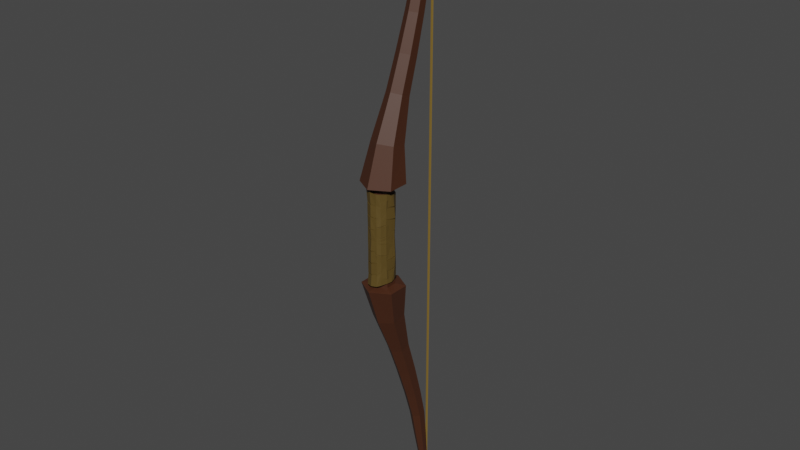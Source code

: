 # Source: bow.blend  (saved by Blender 3.2.14; exported with 4.5.12 LTS)
import bpy
from mathutils import Matrix  # noqa: F401  (used for matrix-valued properties, if any)

bpy.ops.wm.read_factory_settings(use_empty=True)
scene = bpy.context.scene
scene.name = 'Scene'

# ---- collections
col_collection = bpy.data.collections.new('Collection'); scene.collection.children.link(col_collection)

# ---- materials (node trees are filled in below, after node groups)
mat_wood = bpy.data.materials.new('Wood')
mat_wood.use_transparent_shadow = False
mat_string = bpy.data.materials.new('String')
mat_string.use_transparent_shadow = False
mat_straps = bpy.data.materials.new('Straps')
mat_straps.use_transparent_shadow = False
mat_metal = bpy.data.materials.new('Metal')
mat_metal.use_transparent_shadow = False
mat_par = bpy.data.materials.new('Par')
mat_par.use_transparent_shadow = False
mat_ruby = bpy.data.materials.new('Ruby')
mat_ruby.use_transparent_shadow = False
mat_straps_002 = bpy.data.materials.new('Straps.002')
mat_straps_002.use_transparent_shadow = False

# ---- material node trees
mat_wood.use_nodes = True; mat_wood.node_tree.nodes.clear()
_N = mat_wood.node_tree.nodes; _L = mat_wood.node_tree.links
n0 = _N.new('ShaderNodeBsdfPrincipled'); n0.name = 'Principled BSDF'; n0.location = (10, 300)
n0.distribution = 'GGX'
n0.subsurface_method = 'RANDOM_WALK_SKIN'
n0.inputs[0].default_value = (0.06285, 0.02058, 0.008362, 1.0)
n0.inputs[3].default_value = 1.45
n0.inputs[27].default_value = (0.0, 0.0, 0.0, 1.0)
n0.inputs[28].default_value = 1.0
n1 = _N.new('ShaderNodeOutputMaterial'); n1.name = 'Material Output'; n1.location = (300, 300)
_L.new(n0.outputs[0], n1.inputs[0])
n1.is_active_output = True
mat_string.use_nodes = True; mat_string.node_tree.nodes.clear()
_N = mat_string.node_tree.nodes; _L = mat_string.node_tree.links
n0 = _N.new('ShaderNodeBsdfPrincipled'); n0.name = 'Principled BSDF'; n0.location = (10, 300)
n0.distribution = 'GGX'
n0.subsurface_method = 'RANDOM_WALK_SKIN'
n0.inputs[0].default_value = (0.2203, 0.137, 0.02625, 1.0)
n0.inputs[3].default_value = 1.45
n0.inputs[27].default_value = (0.0, 0.0, 0.0, 1.0)
n0.inputs[28].default_value = 1.0
n1 = _N.new('ShaderNodeOutputMaterial'); n1.name = 'Material Output'; n1.location = (300, 300)
_L.new(n0.outputs[0], n1.inputs[0])
n1.is_active_output = True
mat_straps.use_nodes = True; mat_straps.node_tree.nodes.clear()
_N = mat_straps.node_tree.nodes; _L = mat_straps.node_tree.links
n0 = _N.new('ShaderNodeBsdfPrincipled'); n0.name = 'Principled BSDF'; n0.location = (10, 300)
n0.distribution = 'GGX'
n0.subsurface_method = 'RANDOM_WALK_SKIN'
n0.inputs[0].default_value = (0.09905, 0.063, 0.01362, 1.0)
n0.inputs[3].default_value = 1.45
n0.inputs[27].default_value = (0.0, 0.0, 0.0, 1.0)
n0.inputs[28].default_value = 1.0
n1 = _N.new('ShaderNodeOutputMaterial'); n1.name = 'Material Output'; n1.location = (300, 300)
_L.new(n0.outputs[0], n1.inputs[0])
n1.is_active_output = True
mat_metal.use_nodes = True; mat_metal.node_tree.nodes.clear()
_N = mat_metal.node_tree.nodes; _L = mat_metal.node_tree.links
n0 = _N.new('ShaderNodeBsdfPrincipled'); n0.name = 'Principled BSDF'; n0.location = (10, 300)
n0.distribution = 'GGX'
n0.subsurface_method = 'RANDOM_WALK_SKIN'
n0.inputs[0].default_value = (0.2165, 0.2165, 0.2165, 1.0)
n0.inputs[3].default_value = 1.45
n0.inputs[27].default_value = (0.0, 0.0, 0.0, 1.0)
n0.inputs[28].default_value = 1.0
n1 = _N.new('ShaderNodeOutputMaterial'); n1.name = 'Material Output'; n1.location = (300, 300)
_L.new(n0.outputs[0], n1.inputs[0])
n1.is_active_output = True
mat_par.use_nodes = True; mat_par.node_tree.nodes.clear()
_N = mat_par.node_tree.nodes; _L = mat_par.node_tree.links
n0 = _N.new('ShaderNodeBsdfPrincipled'); n0.name = 'Principled BSDF'; n0.location = (10, 300)
n0.distribution = 'GGX'
n0.subsurface_method = 'RANDOM_WALK_SKIN'
n0.inputs[0].default_value = (0.08115, 0.08115, 0.08115, 1.0)
n0.inputs[3].default_value = 1.45
n0.inputs[27].default_value = (0.0, 0.0, 0.0, 1.0)
n0.inputs[28].default_value = 1.0
n1 = _N.new('ShaderNodeOutputMaterial'); n1.name = 'Material Output'; n1.location = (300, 300)
_L.new(n0.outputs[0], n1.inputs[0])
n1.is_active_output = True
mat_ruby.use_nodes = True; mat_ruby.node_tree.nodes.clear()
_N = mat_ruby.node_tree.nodes; _L = mat_ruby.node_tree.links
n0 = _N.new('ShaderNodeBsdfPrincipled'); n0.name = 'Principled BSDF'; n0.location = (10, 300)
n0.distribution = 'GGX'
n0.subsurface_method = 'RANDOM_WALK_SKIN'
n0.inputs[0].default_value = (0.1226, 0.008199, 0.006425, 1.0)
n0.inputs[3].default_value = 1.45
n0.inputs[27].default_value = (0.0, 0.0, 0.0, 1.0)
n0.inputs[28].default_value = 1.0
n1 = _N.new('ShaderNodeOutputMaterial'); n1.name = 'Material Output'; n1.location = (300, 300)
_L.new(n0.outputs[0], n1.inputs[0])
n1.is_active_output = True
mat_straps_002.use_nodes = True; mat_straps_002.node_tree.nodes.clear()
_N = mat_straps_002.node_tree.nodes; _L = mat_straps_002.node_tree.links
n0 = _N.new('ShaderNodeBsdfPrincipled'); n0.name = 'Principled BSDF'; n0.location = (10, 300)
n0.distribution = 'GGX'
n0.subsurface_method = 'RANDOM_WALK_SKIN'
n0.inputs[0].default_value = (0.09905, 0.063, 0.01362, 1.0)
n0.inputs[3].default_value = 1.45
n0.inputs[27].default_value = (0.0, 0.0, 0.0, 1.0)
n0.inputs[28].default_value = 1.0
n1 = _N.new('ShaderNodeOutputMaterial'); n1.name = 'Material Output'; n1.location = (300, 300)
_L.new(n0.outputs[0], n1.inputs[0])
n1.is_active_output = True

# ---- world
world_world = bpy.data.worlds.new('World'); scene.world = world_world
world_world.use_nodes = True; world_world.node_tree.nodes.clear()
_N = world_world.node_tree.nodes; _L = world_world.node_tree.links
n0 = _N.new('ShaderNodeOutputWorld'); n0.name = 'World Output'; n0.location = (300, 300)
n1 = _N.new('ShaderNodeBackground'); n1.name = 'Background'; n1.location = (10, 300)
n1.inputs[0].default_value = (0.05088, 0.05088, 0.05088, 1.0)
_L.new(n1.outputs[0], n0.inputs[0])
n0.is_active_output = True
world_world.color = (0.05088, 0.05088, 0.05088)
world_world.use_sun_shadow = False
world_world.sun_shadow_jitter_overblur = 0.0

# ---- meshes
me_cylinder_001 = bpy.data.meshes.new('Cylinder.001')
me_cylinder_001.from_pydata([(0.0, 0.47, 0.0), (0.0, 0.47, 1.0), (0.407, 0.235, 0.0), (0.407, 0.235, 1.0), (0.407, -0.235, 0.0), (0.407, -0.235, 1.0), (-4.109e-08, -0.47, 0.0), (-4.109e-08, -0.47, 1.0), (-0.407, -0.235, 0.0), (-0.407, -0.235, 1.0), (-0.407, 0.235, 0.0), (-0.407, 0.235, 1.0), (9.114e-08, 0.5937, 2.17), (0.407, 0.3587, 2.17), (0.407, -0.1113, 2.17), (5.006e-08, -0.3463, 2.17), (-0.407, -0.1113, 2.17), (-0.407, 0.3587, 2.17), (8.224e-08, 1.032, 2.24), (0.7866, 0.5779, 2.24), (0.7866, -0.3304, 2.24), (2.836e-09, -0.7846, 2.24), (-0.7866, -0.3304, 2.24), (-0.7866, 0.5779, 2.24), (-9.895e-08, 1.059, 3.662), (0.568, 0.7379, 3.73), (0.568, 0.09663, 3.868), (-1.563e-07, -0.224, 3.937), (-0.568, 0.09663, 3.868), (-0.568, 0.7379, 3.73), (-2.968e-07, 1.447, 5.424), (0.3978, 1.232, 5.504), (0.3978, 0.8009, 5.663), (-3.37e-07, 0.5855, 5.742), (-0.3978, 0.8009, 5.663), (-0.3978, 1.232, 5.504), (8.485e-08, 1.924, 6.929), (0.36, 1.723, 6.98), (0.36, 1.32, 7.083), (4.851e-08, 1.119, 7.134), (-0.36, 1.32, 7.083), (-0.36, 1.723, 6.98), (5.224e-07, 2.352, 8.443), (0.319, 2.172, 8.479), (0.319, 1.81, 8.55), (4.902e-07, 1.63, 8.586), (-0.319, 1.81, 8.55), (-0.319, 2.172, 8.479), (1.198e-06, 2.659, 9.731), (0.2838, 2.498, 9.758), (0.2838, 2.174, 9.812), (1.169e-06, 2.013, 9.839), (-0.2838, 2.174, 9.812), (-0.2838, 2.498, 9.758), (1.197e-06, 2.822, 11.08), (0.2326, 2.69, 11.1), (0.2326, 2.425, 11.14), (1.173e-06, 2.292, 11.17), (-0.2326, 2.425, 11.14), (-0.2326, 2.69, 11.1), (1.196e-06, 2.961, 12.33), (0.1729, 2.862, 12.35), (0.1729, 2.665, 12.38), (1.178e-06, 2.567, 12.4), (-0.1729, 2.665, 12.38), (-0.1729, 2.862, 12.35), (-0.1027, 2.945, 13.44), (-0.1027, 2.827, 13.44), (3.683e-06, 2.768, 13.44), (0.1027, 2.827, 13.44), (0.1027, 2.945, 13.44), (3.693e-06, 3.005, 13.43), (0.1378, 2.746, 12.91), (2.431e-06, 2.667, 12.92), (-0.1378, 2.904, 12.89), (0.1378, 2.904, 12.89), (-0.1378, 2.746, 12.91), (2.444e-06, 2.983, 12.88), (0.148, 2.723, 12.76), (-0.148, 2.723, 12.76), (2.081e-06, 2.976, 12.72), (2.066e-06, 2.638, 12.77), (-0.148, 2.892, 12.74), (0.148, 2.892, 12.74), (2.248e-06, 2.755, 12.82), (-0.1444, 2.896, 12.79), (0.1444, 2.896, 12.79), (0.1429, 2.836, 12.81), (-0.1429, 2.836, 12.81), (2.208e-06, 2.978, 12.78), (0.09286, 3.046, 12.7), (0.05822, 3.081, 12.73), (5.316e-09, 3.081, 0.0), (5.316e-09, 3.081, 12.61), (0.04832, 3.046, 0.0), (0.04832, 3.046, 12.61), (0.02986, 2.99, 0.0), (0.02986, 2.99, 12.61), (-0.02986, 2.99, 0.0), (-0.02986, 2.99, 12.61), (-0.04832, 3.046, 0.0), (-0.04832, 3.046, 12.61), (0.07963, 2.99, 12.71), (0.03682, 2.99, 12.76), (0.02359, 3.046, 12.77), (0.1827, 2.923, 12.72), (0.2122, 2.947, 12.76), (0.1269, 2.911, 12.74), (0.1219, 2.927, 12.79), (0.1746, 2.949, 12.81), (0.1595, 2.768, 12.76), (0.1942, 2.753, 12.81), (0.1224, 2.811, 12.78), (0.1341, 2.823, 12.84), (0.1785, 2.788, 12.85), (-0.01644, 2.684, 12.79), (-0.01644, 2.647, 12.84), (-0.01644, 2.737, 12.81), (-0.01644, 2.732, 12.87), (-0.01644, 2.676, 12.88), (-0.1792, 2.791, 12.78), (-0.2101, 2.769, 12.82), (-0.1358, 2.821, 12.8), (-0.1398, 2.818, 12.85), (-0.1857, 2.786, 12.87), (-0.1827, 2.917, 12.77), (-0.2133, 2.939, 12.81), (-0.1396, 2.886, 12.79), (-0.1436, 2.889, 12.84), (-0.1891, 2.921, 12.86), (0.05314, 3.02, 12.66), (0.04444, 3.056, 12.7), (0.06538, 2.968, 12.67), (0.06425, 2.973, 12.73), (0.05131, 3.027, 12.75), (-0.09326, 2.982, 12.7), (-0.06561, 2.941, 12.72), (-0.06815, 2.944, 12.78), (-0.09738, 2.988, 12.8), (-0.1129, 3.011, 12.75), (-0.4922, 0.004617, -2.154), (-0.4142, 0.01095, -1.669), (-0.4431, -0.2534, -2.114), (-0.3805, -0.2161, -1.633), (-0.2751, -0.4614, -2.077), (-0.2439, -0.444, -1.594), (-0.03449, -0.5563, -2.041), (-0.02856, -0.5322, -1.557), (0.1873, -0.5036, -2.016), (0.1809, -0.4645, -1.504), (0.2752, -0.3942, -1.988), (0.2896, -0.3829, -1.449), (0.4106, -0.1449, -1.943), (0.4015, -0.1869, -1.414), (0.4567, 0.03781, -1.932), (0.4525, 0.04101, -1.385), (0.4601, 0.1652, -1.87), (0.4811, 0.1785, -1.354), (0.346, 0.4112, -1.823), (0.3573, 0.3997, -1.322), (0.2083, 0.532, -1.782), (0.2056, 0.5319, -1.298), (-0.02624, 0.5649, -1.74), (-0.03263, 0.5756, -1.259), (-0.2383, 0.4395, -1.7), (-0.2471, 0.4471, -1.221), (-0.4014, 0.2292, -1.662), (-0.4072, 0.2341, -1.184), (-0.4153, 0.01085, -1.624), (-0.4236, 0.01108, -1.145), (-0.381, -0.2165, -1.588), (-0.3832, -0.2176, -1.109), (-0.2455, -0.4449, -1.549), (-0.2469, -0.4457, -1.073), (-0.02899, -0.5337, -1.512), (-0.02783, -0.5392, -1.034), (0.1829, -0.4703, -1.459), (0.1885, -0.4847, -0.9979), (0.2966, -0.3864, -1.405), (0.3123, -0.3816, -0.9639), (0.4076, -0.1873, -1.37), (0.4173, -0.1954, -0.9198), (0.4568, 0.04019, -1.34), (0.4768, 0.04818, -0.8726), (0.4848, 0.1794, -1.317), (0.5103, 0.1863, -0.853), (0.3564, 0.399, -1.294), (0.36, 0.3813, -0.8151), (0.2049, 0.5305, -1.253), (0.1974, 0.5139, -0.7752), (-0.03232, 0.575, -1.214), (-0.02806, 0.566, -0.7349), (-0.2476, 0.4476, -1.176), (-0.2524, 0.4553, -0.6955), (-0.4072, 0.2341, -1.139), (-0.3976, 0.2284, -0.6624), (-0.4242, 0.01101, -1.1), (-0.4106, 0.01399, -0.6274), (-0.383, -0.2175, -1.064), (-0.3755, -0.2158, -0.5862), (-0.2457, -0.445, -1.028), (-0.2416, -0.4407, -0.5467), (-0.02786, -0.5393, -0.9887), (-0.02998, -0.5453, -0.5083), (0.1857, -0.4858, -0.951), (0.1797, -0.4819, -0.4712), (0.3112, -0.3809, -0.9188), (0.2987, -0.3723, -0.4404), (0.4173, -0.1963, -0.8747), (0.3978, -0.2033, -0.4057), (0.4772, 0.04796, -0.8479), (0.4587, 0.05194, -0.3634), (0.5083, 0.1856, -0.808), (0.4881, 0.1798, -0.3241), (0.3584, 0.3801, -0.7701), (0.3436, 0.3687, -0.2863), (0.1964, 0.5118, -0.7302), (0.1924, 0.4966, -0.2494), (-0.02704, 0.564, -0.6899), (-0.02196, 0.5445, -0.2114), (-0.2537, 0.456, -0.6505), (-0.2541, 0.4562, -0.1725), (-0.3954, 0.2268, -0.6175), (-0.3912, 0.2265, -0.1324), (-0.4084, 0.008743, -0.5781), (-0.4139, 0.003101, -0.09101), (-0.3745, -0.2152, -0.5411), (-0.3919, -0.2253, -0.0548), (-0.2414, -0.4405, -0.5017), (-0.2475, -0.4418, -0.02116), (-0.03025, -0.546, -0.4633), (-0.01957, -0.524, 0.0), (0.1797, -0.482, -0.4261), (0.1939, -0.4799, 0.05593), (0.2978, -0.3731, -0.3773), (0.3143, -0.3931, 0.09534), (0.3978, -0.2041, -0.3448), (0.4099, -0.2106, 0.1342), (0.4579, 0.05213, -0.3183), (0.4551, 0.03919, 0.1651), (0.4873, 0.1798, -0.2791), (0.4805, 0.1805, 0.2031), (0.3431, 0.3683, -0.2412), (0.3358, 0.3512, 0.2408), (0.1919, 0.4953, -0.2044), (0.1945, 0.4821, 0.279), (-0.02106, 0.5421, -0.1665), (-0.01397, 0.5299, 0.3162), (-0.2528, 0.4555, -0.1274), (-0.2391, 0.4432, 0.3514), (-0.3923, 0.2272, -0.08731), (-0.4064, 0.229, 0.3928), (-0.4167, 0.003087, -0.0461), (-0.4373, 0.006725, 0.4325), (-0.3946, -0.2269, -0.009927), (-0.409, -0.227, 0.4671), (-0.248, -0.4422, 0.02392), (-0.2433, -0.4389, 0.5024), (-0.02644, -0.521, 0.06079), (-0.0254, -0.5118, 0.539), (0.1939, -0.4804, 0.09792), (0.2044, -0.4894, 0.5735), (0.3153, -0.3937, 0.1404), (0.3249, -0.4013, 0.6061), (0.4109, -0.2113, 0.1792), (0.4186, -0.2135, 0.6481), (0.455, 0.03922, 0.2102), (0.4502, 0.03211, 0.6743), (0.4803, 0.1807, 0.2482), (0.4693, 0.18, 0.7159), (0.3355, 0.3515, 0.2862), (0.3274, 0.3446, 0.7545), (0.1946, 0.4824, 0.3241), (0.1892, 0.4869, 0.802), (-0.01412, 0.5302, 0.3613), (-0.01211, 0.5353, 0.8413), (-0.2376, 0.4422, 0.3964), (-0.2307, 0.4308, 0.8769), (-0.4079, 0.2304, 0.4378), (-0.4028, 0.2258, 0.9135), (-0.4401, 0.00655, 0.4774), (-0.4293, 0.01112, 0.9475), (-0.4101, -0.2279, 0.5122), (-0.3895, -0.2115, 0.9856), (-0.2454, -0.4366, 0.5497), (-0.2307, -0.4306, 1.026), (-0.0252, -0.5111, 0.585), (-0.02405, -0.5065, 1.065), (0.2039, -0.4873, 0.6185), (0.1905, -0.4696, 1.101), (0.3224, -0.4001, 0.651), (0.3049, -0.3771, 1.135), (0.4179, -0.2119, 0.6931), (0.4107, -0.1948, 1.172), (0.4472, 0.03257, 0.7192), (0.425, 0.01453, 1.21), (0.4662, 0.1795, 0.7608), (0.4353, 0.1742, 1.248), (0.3253, 0.3429, 0.7994), (0.3116, 0.3593, 1.287), (0.1891, 0.4864, 0.847), (0.185, 0.4771, 1.322), (-0.01241, 0.5359, 0.8864), (-0.01067, 0.5325, 1.363), (-0.2301, 0.4302, 0.922), (-0.2194, 0.4314, 1.402), (-0.4016, 0.2247, 0.9586), (-0.3806, 0.2098, 1.434), (-0.4261, 0.01149, 0.9924), (-0.3891, 0.01568, 1.468), (-0.3871, -0.2096, 1.031), (-0.3737, -0.2093, 1.515), (-0.2295, -0.4298, 1.071), (-0.2275, -0.4284, 1.553), (-0.01972, -0.5067, 1.108), (-0.01742, -0.5145, 1.592), (0.1903, -0.4689, 1.146), (0.1793, -0.4689, 1.631), (0.3036, -0.3764, 1.18), (0.3042, -0.3663, 1.667), (0.4115, -0.194, 1.227), (0.4212, -0.1881, 1.706), (0.4241, 0.0146, 1.255), (0.4224, -0.004297, 1.746), (0.4344, 0.1738, 1.293), (0.4243, 0.1693, 1.773), (0.3109, 0.3589, 1.332), (0.3021, 0.355, 1.817), (0.1868, 0.4741, 1.368), (0.1808, 0.4593, 1.856), (-0.009697, 0.5306, 1.408), (-0.008666, 0.5147, 1.892), (-0.2191, 0.4309, 1.447), (-0.2181, 0.4284, 1.929), (-0.3779, 0.2075, 1.479), (-0.3505, 0.2116, 1.963), (-0.3854, 0.01609, 1.513), (-0.3762, -0.0002636, 1.999), (-0.5326, -0.001328, -2.153), (-0.4546, 0.005009, -1.668), (-0.4819, -0.2663, -2.113), (-0.4179, -0.2328, -1.632), (-0.303, -0.4914, -2.076), (-0.2675, -0.4775, -1.594), (-0.0397, -0.597, -2.041), (-0.02734, -0.5732, -1.556), (0.205, -0.5406, -2.016), (0.2044, -0.498, -1.503), (0.3067, -0.4205, -1.988), (0.3237, -0.4057, -1.449), (0.4486, -0.1604, -1.943), (0.4401, -0.2006, -1.414), (0.4969, 0.02972, -1.932), (0.493, 0.03449, -1.385), (0.5009, 0.1682, -1.87), (0.5207, 0.1892, -1.354), (0.3797, 0.4347, -1.823), (0.3887, 0.4261, -1.323), (0.2287, 0.5676, -1.782), (0.2207, 0.57, -1.298), (-0.03025, 0.6057, -1.741), (-0.04389, 0.615, -1.259), (-0.2643, 0.4712, -1.7), (-0.2757, 0.4764, -1.221), (-0.4387, 0.2463, -1.663), (-0.4465, 0.2458, -1.184), (-0.4563, 0.009999, -1.624), (-0.4644, 0.007903, -1.145), (-0.4201, -0.2289, -1.588), (-0.4211, -0.2333, -1.109), (-0.2746, -0.4737, -1.549), (-0.2714, -0.4786, -1.073), (-0.03578, -0.5741, -1.512), (-0.02688, -0.5802, -1.034), (0.1983, -0.5083, -1.459), (0.2091, -0.5201, -0.998), (0.3261, -0.4148, -1.406), (0.3452, -0.406, -0.9641), (0.4455, -0.203, -1.37), (0.4561, -0.2084, -0.92), (0.4968, 0.03133, -1.341), (0.5169, 0.03943, -0.8729), (0.5255, 0.184, -1.317), (0.5497, 0.1978, -0.8532), (0.3878, 0.4254, -1.294), (0.3896, 0.4097, -0.815), (0.2254, 0.566, -1.253), (0.2129, 0.5518, -0.775), (-0.03465, 0.616, -1.214), (-0.03758, 0.6059, -0.7348), (-0.2734, 0.4794, -1.176), (-0.2813, 0.4844, -0.6955), (-0.4448, 0.2503, -1.139), (-0.4369, 0.2398, -0.6623), (-0.4652, 0.01036, -1.1), (-0.4515, 0.01098, -0.6272), (-0.4221, -0.2299, -1.064), (-0.4133, -0.2317, -0.5861), (-0.2752, -0.4735, -1.027), (-0.2668, -0.473, -0.5467), (-0.03494, -0.5797, -0.9887), (-0.02965, -0.5863, -0.5083), (0.2028, -0.523, -0.951), (0.2011, -0.5168, -0.4711), (0.3414, -0.4086, -0.9187), (0.3314, -0.3971, -0.4402), (0.4548, -0.2129, -0.8745), (0.4363, -0.2174, -0.4055), (0.517, 0.03823, -0.8476), (0.4985, 0.04229, -0.3631), (0.5491, 0.1885, -0.8078), (0.5263, 0.1946, -0.3238), (0.3889, 0.4075, -0.7698), (0.3725, 0.3978, -0.286), (0.217, 0.5472, -0.73), (0.2084, 0.5343, -0.2492), (-0.02725, 0.605, -0.6897), (-0.0287, 0.5849, -0.2112), (-0.2784, 0.4887, -0.6504), (-0.2832, 0.4851, -0.1724), (-0.4336, 0.2416, -0.6175), (-0.4309, 0.2368, -0.1324), (-0.4494, 0.008882, -0.5782), (-0.4548, 0.001031, -0.09112), (-0.4137, -0.2271, -0.5413), (-0.4297, -0.2411, -0.05498), (-0.2702, -0.4697, -0.5017), (-0.2722, -0.4746, -0.02114), (-0.03703, -0.5865, -0.4631), (-0.01947, -0.565, 0.0), (0.1952, -0.52, -0.4261), (0.2152, -0.5149, 0.05582), (0.3279, -0.4009, -0.3776), (0.3475, -0.417, 0.09508), (0.4358, -0.2194, -0.345), (0.4488, -0.2234, 0.134), (0.498, 0.04385, -0.3183), (0.4952, 0.03092, 0.1651), (0.5281, 0.1838, -0.279), (0.5184, 0.1961, 0.2033), (0.3735, 0.3959, -0.241), (0.3649, 0.38, 0.2409), (0.213, 0.5304, -0.2042), (0.2107, 0.5197, 0.2791), (-0.02081, 0.5831, -0.1663), (-0.01962, 0.5705, 0.3164), (-0.2756, 0.4896, -0.1273), (-0.2664, 0.4738, 0.3515), (-0.4296, 0.2441, -0.08738), (-0.4455, 0.2412, 0.3927), (-0.4576, 0.004315, -0.04634), (-0.4782, 0.005625, 0.4322), (-0.4336, -0.2396, -0.01009), (-0.4463, -0.2441, 0.467), (-0.2746, -0.4734, 0.02393), (-0.2654, -0.4734, 0.5025), (-0.03282, -0.5615, 0.06084), (-0.0271, -0.5527, 0.5391), (0.206, -0.5196, 0.09785), (0.2222, -0.5263, 0.5734), (0.3445, -0.4225, 0.1402), (0.358, -0.4255, 0.6059), (0.4495, -0.2251, 0.1791), (0.4581, -0.2245, 0.648), (0.4955, 0.03298, 0.2102), (0.4907, 0.02581, 0.6743), (0.5209, 0.1863, 0.2483), (0.5065, 0.1971, 0.716), (0.3659, 0.379, 0.2863), (0.357, 0.3729, 0.7546), (0.2171, 0.5167, 0.3241), (0.2057, 0.5244, 0.8019), (-0.01466, 0.5712, 0.3613), (-0.01924, 0.5756, 0.8413), (-0.2604, 0.4763, 0.3965), (-0.257, 0.4622, 0.877), (-0.4442, 0.2494, 0.438), (-0.4413, 0.2399, 0.9137), (-0.4811, 0.007706, 0.4775), (-0.4703, 0.009526, 0.9477), (-0.4487, -0.2416, 0.5124), (-0.4263, -0.2294, 0.9859), (-0.272, -0.4678, 0.5499), (-0.2525, -0.4652, 1.026), (-0.03167, -0.5516, 0.5851), (-0.0258, -0.5475, 1.065), (0.2166, -0.5262, 0.6187), (0.2087, -0.5063, 1.101), (0.3515, -0.4289, 0.6513), (0.3375, -0.402, 1.135), (0.4564, -0.2259, 0.6934), (0.4504, -0.2048, 1.172), (0.488, 0.02835, 0.7194), (0.4658, 0.01022, 1.21), (0.5067, 0.1854, 0.7611), (0.4732, 0.1898, 1.248), (0.3569, 0.369, 0.7996), (0.342, 0.3868, 1.287), (0.2123, 0.5202, 0.8471), (0.2026, 0.5141, 1.323), (-0.01261, 0.5769, 0.8865), (-0.01868, 0.5727, 1.363), (-0.2542, 0.4634, 0.9221), (-0.2467, 0.462, 1.402), (-0.4385, 0.2424, 0.9589), (-0.4195, 0.2225, 1.434), (-0.467, 0.0121, 0.9928), (-0.43, 0.01413, 1.469), (-0.4263, -0.2216, 1.031), (-0.4111, -0.2263, 1.515), (-0.2572, -0.46, 1.071), (-0.2505, -0.4623, 1.553), (-0.02622, -0.5472, 1.108), (-0.01759, -0.5555, 1.592), (0.2051, -0.5071, 1.146), (0.1994, -0.5046, 1.631), (0.3329, -0.4052, 1.18), (0.3363, -0.3918, 1.667), (0.4498, -0.2086, 1.227), (0.4612, -0.197, 1.706), (0.4651, 0.01314, 1.255), (0.4633, -0.005808, 1.746), (0.4747, 0.1811, 1.293), (0.4628, 0.1835, 1.773), (0.343, 0.3843, 1.332), (0.3321, 0.3829, 1.818), (0.2092, 0.5084, 1.369), (0.1982, 0.4964, 1.856), (-0.008322, 0.5715, 1.408), (-0.01511, 0.5552, 1.892), (-0.2436, 0.4638, 1.447), (-0.2465, 0.4579, 1.929), (-0.4157, 0.2233, 1.479), (-0.3898, 0.2231, 1.963), (-0.4263, 0.01974, 1.513), (-0.417, 0.003383, 1.999)], [], [(0, 1, 3, 2), (2, 3, 5, 4), (4, 5, 7, 6), (6, 7, 9, 8), (9, 7, 15, 16), (8, 9, 11, 10), (10, 11, 1, 0), (0, 2, 4, 6, 8, 10), (17, 16, 22, 23), (5, 3, 13, 14), (11, 9, 16, 17), (3, 1, 12, 13), (7, 5, 14, 15), (1, 11, 17, 12), (18, 23, 29, 24), (15, 14, 20, 21), (13, 12, 18, 19), (12, 17, 23, 18), (16, 15, 21, 22), (14, 13, 19, 20), (29, 28, 34, 35), (22, 21, 27, 28), (20, 19, 25, 26), (23, 22, 28, 29), (21, 20, 26, 27), (19, 18, 24, 25), (34, 33, 39, 40), (27, 26, 32, 33), (25, 24, 30, 31), (24, 29, 35, 30), (28, 27, 33, 34), (26, 25, 31, 32), (39, 38, 44, 45), (32, 31, 37, 38), (35, 34, 40, 41), (33, 32, 38, 39), (31, 30, 36, 37), (30, 35, 41, 36), (44, 43, 49, 50), (37, 36, 42, 43), (36, 41, 47, 42), (40, 39, 45, 46), (38, 37, 43, 44), (41, 40, 46, 47), (49, 48, 54, 55), (47, 46, 52, 53), (45, 44, 50, 51), (43, 42, 48, 49), (42, 47, 53, 48), (46, 45, 51, 52), (59, 58, 64, 65), (48, 53, 59, 54), (52, 51, 57, 58), (50, 49, 55, 56), (53, 52, 58, 59), (51, 50, 56, 57), (74, 76, 67, 66), (57, 56, 62, 63), (55, 54, 60, 61), (54, 59, 65, 60), (58, 57, 63, 64), (56, 55, 61, 62), (73, 72, 69, 68), (70, 71, 66, 67, 68, 69), (72, 75, 70, 69), (77, 74, 66, 71), (76, 73, 68, 67), (75, 77, 71, 70), (86, 89, 77, 75), (88, 84, 73, 76), (89, 85, 74, 77), (87, 86, 75, 72), (84, 87, 72, 73), (85, 88, 76, 74), (65, 64, 79, 82), (63, 62, 78, 81), (62, 61, 83, 78), (60, 65, 82, 80), (64, 63, 81, 79), (61, 60, 80, 83), (82, 79, 88, 85), (81, 78, 87, 84), (78, 83, 86, 87), (80, 82, 85, 89), (79, 81, 84, 88), (83, 80, 89, 86), (90, 91, 106, 105), (99, 97, 102, 103), (92, 93, 95, 94), (91, 104, 109, 106), (95, 93, 91, 90), (94, 95, 97, 96), (107, 105, 110, 112), (97, 95, 90, 102), (96, 97, 99, 98), (93, 101, 104, 91), (104, 103, 108, 109), (98, 99, 101, 100), (102, 90, 105, 107), (101, 99, 103, 104), (100, 101, 93, 92), (92, 94, 96, 98, 100), (103, 102, 107, 108), (110, 111, 116, 115), (109, 108, 113, 114), (105, 106, 111, 110), (108, 107, 112, 113), (106, 109, 114, 111), (117, 115, 120, 122), (113, 112, 117, 118), (111, 114, 119, 116), (112, 110, 115, 117), (114, 113, 118, 119), (120, 121, 126, 125), (119, 118, 123, 124), (115, 116, 121, 120), (118, 117, 122, 123), (116, 119, 124, 121), (136, 135, 130, 132), (123, 122, 127, 128), (121, 124, 129, 126), (122, 120, 125, 127), (124, 123, 128, 129), (130, 131, 134, 133, 132), (138, 137, 133, 134), (135, 139, 131, 130), (137, 136, 132, 133), (139, 138, 134, 131), (126, 129, 138, 139), (128, 127, 136, 137), (125, 126, 139, 135), (129, 128, 137, 138), (127, 125, 135, 136), (140, 141, 143, 142), (142, 143, 145, 144), (144, 145, 147, 146), (146, 147, 149, 148), (148, 149, 151, 150), (150, 151, 153, 152), (152, 153, 155, 154), (154, 155, 157, 156), (156, 157, 159, 158), (158, 159, 161, 160), (160, 161, 163, 162), (162, 163, 165, 164), (164, 165, 167, 166), (166, 167, 169, 168), (168, 169, 171, 170), (170, 171, 173, 172), (172, 173, 175, 174), (174, 175, 177, 176), (176, 177, 179, 178), (178, 179, 181, 180), (180, 181, 183, 182), (182, 183, 185, 184), (184, 185, 187, 186), (186, 187, 189, 188), (188, 189, 191, 190), (190, 191, 193, 192), (192, 193, 195, 194), (194, 195, 197, 196), (196, 197, 199, 198), (198, 199, 201, 200), (200, 201, 203, 202), (202, 203, 205, 204), (204, 205, 207, 206), (206, 207, 209, 208), (208, 209, 211, 210), (210, 211, 213, 212), (212, 213, 215, 214), (214, 215, 217, 216), (216, 217, 219, 218), (218, 219, 221, 220), (220, 221, 223, 222), (222, 223, 225, 224), (224, 225, 227, 226), (226, 227, 229, 228), (228, 229, 231, 230), (230, 231, 233, 232), (232, 233, 235, 234), (234, 235, 237, 236), (236, 237, 239, 238), (238, 239, 241, 240), (240, 241, 243, 242), (242, 243, 245, 244), (244, 245, 247, 246), (246, 247, 249, 248), (248, 249, 251, 250), (250, 251, 253, 252), (252, 253, 255, 254), (254, 255, 257, 256), (256, 257, 259, 258), (258, 259, 261, 260), (260, 261, 263, 262), (262, 263, 265, 264), (264, 265, 267, 266), (266, 267, 269, 268), (268, 269, 271, 270), (270, 271, 273, 272), (272, 273, 275, 274), (274, 275, 277, 276), (276, 277, 279, 278), (278, 279, 281, 280), (280, 281, 283, 282), (282, 283, 285, 284), (284, 285, 287, 286), (286, 287, 289, 288), (288, 289, 291, 290), (290, 291, 293, 292), (292, 293, 295, 294), (294, 295, 297, 296), (296, 297, 299, 298), (298, 299, 301, 300), (300, 301, 303, 302), (302, 303, 305, 304), (304, 305, 307, 306), (306, 307, 309, 308), (308, 309, 311, 310), (310, 311, 313, 312), (312, 313, 315, 314), (314, 315, 317, 316), (316, 317, 319, 318), (318, 319, 321, 320), (320, 321, 323, 322), (322, 323, 325, 324), (324, 325, 327, 326), (326, 327, 329, 328), (328, 329, 331, 330), (330, 331, 333, 332), (332, 333, 335, 334), (334, 335, 337, 336), (338, 340, 341, 339), (340, 342, 343, 341), (342, 344, 345, 343), (344, 346, 347, 345), (346, 348, 349, 347), (348, 350, 351, 349), (350, 352, 353, 351), (352, 354, 355, 353), (354, 356, 357, 355), (356, 358, 359, 357), (358, 360, 361, 359), (360, 362, 363, 361), (362, 364, 365, 363), (364, 366, 367, 365), (366, 368, 369, 367), (368, 370, 371, 369), (370, 372, 373, 371), (372, 374, 375, 373), (374, 376, 377, 375), (376, 378, 379, 377), (378, 380, 381, 379), (380, 382, 383, 381), (382, 384, 385, 383), (384, 386, 387, 385), (386, 388, 389, 387), (388, 390, 391, 389), (390, 392, 393, 391), (392, 394, 395, 393), (394, 396, 397, 395), (396, 398, 399, 397), (398, 400, 401, 399), (400, 402, 403, 401), (402, 404, 405, 403), (404, 406, 407, 405), (406, 408, 409, 407), (408, 410, 411, 409), (410, 412, 413, 411), (412, 414, 415, 413), (414, 416, 417, 415), (416, 418, 419, 417), (418, 420, 421, 419), (420, 422, 423, 421), (422, 424, 425, 423), (424, 426, 427, 425), (426, 428, 429, 427), (428, 430, 431, 429), (430, 432, 433, 431), (432, 434, 435, 433), (434, 436, 437, 435), (436, 438, 439, 437), (438, 440, 441, 439), (440, 442, 443, 441), (442, 444, 445, 443), (444, 446, 447, 445), (446, 448, 449, 447), (448, 450, 451, 449), (450, 452, 453, 451), (452, 454, 455, 453), (454, 456, 457, 455), (456, 458, 459, 457), (458, 460, 461, 459), (460, 462, 463, 461), (462, 464, 465, 463), (464, 466, 467, 465), (466, 468, 469, 467), (468, 470, 471, 469), (470, 472, 473, 471), (472, 474, 475, 473), (474, 476, 477, 475), (476, 478, 479, 477), (478, 480, 481, 479), (480, 482, 483, 481), (482, 484, 485, 483), (484, 486, 487, 485), (486, 488, 489, 487), (488, 490, 491, 489), (490, 492, 493, 491), (492, 494, 495, 493), (494, 496, 497, 495), (496, 498, 499, 497), (498, 500, 501, 499), (500, 502, 503, 501), (502, 504, 505, 503), (504, 506, 507, 505), (506, 508, 509, 507), (508, 510, 511, 509), (510, 512, 513, 511), (512, 514, 515, 513), (514, 516, 517, 515), (516, 518, 519, 517), (518, 520, 521, 519), (520, 522, 523, 521), (522, 524, 525, 523), (524, 526, 527, 525), (526, 528, 529, 527), (528, 530, 531, 529), (530, 532, 533, 531), (532, 534, 535, 533), (141, 140, 338, 339), (140, 142, 340, 338), (143, 141, 339, 341), (142, 144, 342, 340), (145, 143, 341, 343), (144, 146, 344, 342), (147, 145, 343, 345), (146, 148, 346, 344), (149, 147, 345, 347), (148, 150, 348, 346), (151, 149, 347, 349), (150, 152, 350, 348), (153, 151, 349, 351), (152, 154, 352, 350), (155, 153, 351, 353), (154, 156, 354, 352), (157, 155, 353, 355), (156, 158, 356, 354), (159, 157, 355, 357), (158, 160, 358, 356), (161, 159, 357, 359), (160, 162, 360, 358), (163, 161, 359, 361), (162, 164, 362, 360), (165, 163, 361, 363), (164, 166, 364, 362), (167, 165, 363, 365), (166, 168, 366, 364), (169, 167, 365, 367), (168, 170, 368, 366), (171, 169, 367, 369), (170, 172, 370, 368), (173, 171, 369, 371), (172, 174, 372, 370), (175, 173, 371, 373), (174, 176, 374, 372), (177, 175, 373, 375), (176, 178, 376, 374), (179, 177, 375, 377), (178, 180, 378, 376), (181, 179, 377, 379), (180, 182, 380, 378), (183, 181, 379, 381), (182, 184, 382, 380), (185, 183, 381, 383), (184, 186, 384, 382), (187, 185, 383, 385), (186, 188, 386, 384), (189, 187, 385, 387), (188, 190, 388, 386), (191, 189, 387, 389), (190, 192, 390, 388), (193, 191, 389, 391), (192, 194, 392, 390), (195, 193, 391, 393), (194, 196, 394, 392), (197, 195, 393, 395), (196, 198, 396, 394), (199, 197, 395, 397), (198, 200, 398, 396), (201, 199, 397, 399), (200, 202, 400, 398), (203, 201, 399, 401), (202, 204, 402, 400), (205, 203, 401, 403), (204, 206, 404, 402), (207, 205, 403, 405), (206, 208, 406, 404), (209, 207, 405, 407), (208, 210, 408, 406), (211, 209, 407, 409), (210, 212, 410, 408), (213, 211, 409, 411), (212, 214, 412, 410), (215, 213, 411, 413), (214, 216, 414, 412), (217, 215, 413, 415), (216, 218, 416, 414), (219, 217, 415, 417), (218, 220, 418, 416), (221, 219, 417, 419), (220, 222, 420, 418), (223, 221, 419, 421), (222, 224, 422, 420), (225, 223, 421, 423), (224, 226, 424, 422), (227, 225, 423, 425), (226, 228, 426, 424), (229, 227, 425, 427), (228, 230, 428, 426), (231, 229, 427, 429), (230, 232, 430, 428), (233, 231, 429, 431), (232, 234, 432, 430), (235, 233, 431, 433), (234, 236, 434, 432), (237, 235, 433, 435), (236, 238, 436, 434), (239, 237, 435, 437), (238, 240, 438, 436), (241, 239, 437, 439), (240, 242, 440, 438), (243, 241, 439, 441), (242, 244, 442, 440), (245, 243, 441, 443), (244, 246, 444, 442), (247, 245, 443, 445), (246, 248, 446, 444), (249, 247, 445, 447), (248, 250, 448, 446), (251, 249, 447, 449), (250, 252, 450, 448), (253, 251, 449, 451), (252, 254, 452, 450), (255, 253, 451, 453), (254, 256, 454, 452), (257, 255, 453, 455), (256, 258, 456, 454), (259, 257, 455, 457), (258, 260, 458, 456), (261, 259, 457, 459), (260, 262, 460, 458), (263, 261, 459, 461), (262, 264, 462, 460), (265, 263, 461, 463), (264, 266, 464, 462), (267, 265, 463, 465), (266, 268, 466, 464), (269, 267, 465, 467), (268, 270, 468, 466), (271, 269, 467, 469), (270, 272, 470, 468), (273, 271, 469, 471), (272, 274, 472, 470), (275, 273, 471, 473), (274, 276, 474, 472), (277, 275, 473, 475), (276, 278, 476, 474), (279, 277, 475, 477), (278, 280, 478, 476), (281, 279, 477, 479), (280, 282, 480, 478), (283, 281, 479, 481), (282, 284, 482, 480), (285, 283, 481, 483), (284, 286, 484, 482), (287, 285, 483, 485), (286, 288, 486, 484), (289, 287, 485, 487), (288, 290, 488, 486), (291, 289, 487, 489), (290, 292, 490, 488), (293, 291, 489, 491), (292, 294, 492, 490), (295, 293, 491, 493), (294, 296, 494, 492), (297, 295, 493, 495), (296, 298, 496, 494), (299, 297, 495, 497), (298, 300, 498, 496), (301, 299, 497, 499), (300, 302, 500, 498), (303, 301, 499, 501), (302, 304, 502, 500), (305, 303, 501, 503), (304, 306, 504, 502), (307, 305, 503, 505), (306, 308, 506, 504), (309, 307, 505, 507), (308, 310, 508, 506), (311, 309, 507, 509), (310, 312, 510, 508), (313, 311, 509, 511), (312, 314, 512, 510), (315, 313, 511, 513), (314, 316, 514, 512), (317, 315, 513, 515), (316, 318, 516, 514), (319, 317, 515, 517), (318, 320, 518, 516), (321, 319, 517, 519), (320, 322, 520, 518), (323, 321, 519, 521), (322, 324, 522, 520), (325, 323, 521, 523), (324, 326, 524, 522), (327, 325, 523, 525), (326, 328, 526, 524), (329, 327, 525, 527), (328, 330, 528, 526), (331, 329, 527, 529), (330, 332, 530, 528), (333, 331, 529, 531), (332, 334, 532, 530), (335, 333, 531, 533), (334, 336, 534, 532), (337, 335, 533, 535), (336, 337, 535, 534)])
me_cylinder_001.polygons.foreach_set('material_index', [0, 0, 0, 0, 0, 0, 0, 0, 0, 0, 0, 0, 0, 0, 0, 0, 0, 0, 0, 0, 0, 0, 0, 0, 0, 0, 0, 0, 0, 0, 0, 0, 0, 0, 0, 0, 0, 0, 0, 0, 0, 0, 0, 0, 0, 0, 0, 0, 0, 0, 0, 0, 0, 0, 0, 0, 0, 0, 0, 0, 0, 0, 0, 0, 0, 0, 0, 0, 0, 0, 0, 0, 0, 0, 0, 0, 0, 0, 0, 0, 0, 0, 0, 0, 0, 0, 1, 1, 1, 1, 1, 1, 1, 1, 1, 1, 1, 1, 1, 1, 1, 1, 1, 1, 1, 1, 1, 1, 1, 1, 1, 1, 1, 1, 1, 1, 1, 1, 1, 1, 1, 1, 1, 1, 1, 1, 1, 1, 1, 1, 1, 1, 1, 6, 6, 6, 6, 6, 6, 6, 6, 6, 6, 6, 6, 6, 6, 6, 6, 6, 6, 6, 6, 6, 6, 6, 6, 6, 6, 6, 6, 6, 6, 6, 6, 6, 6, 6, 6, 6, 6, 6, 6, 6, 6, 6, 6, 6, 6, 6, 6, 6, 6, 6, 6, 6, 6, 6, 6, 6, 6, 6, 6, 6, 6, 6, 6, 6, 6, 6, 6, 6, 6, 6, 6, 6, 6, 6, 6, 6, 6, 6, 6, 6, 6, 6, 6, 6, 6, 6, 6, 6, 6, 6, 6, 6, 6, 6, 6, 6, 6, 6, 6, 6, 6, 6, 6, 6, 6, 6, 6, 6, 6, 6, 6, 6, 6, 6, 6, 6, 6, 6, 6, 6, 6, 6, 6, 6, 6, 6, 6, 6, 6, 6, 6, 6, 6, 6, 6, 6, 6, 6, 6, 6, 6, 6, 6, 6, 6, 6, 6, 6, 6, 6, 6, 6, 6, 6, 6, 6, 6, 6, 6, 6, 6, 6, 6, 6, 6, 6, 6, 6, 6, 6, 6, 6, 6, 6, 6, 6, 6, 6, 6, 6, 6, 6, 6, 6, 6, 6, 6, 6, 6, 6, 6, 6, 6, 6, 6, 6, 6, 6, 6, 6, 6, 6, 6, 6, 6, 6, 6, 6, 6, 6, 6, 6, 6, 6, 6, 6, 6, 6, 6, 6, 6, 6, 6, 6, 6, 6, 6, 6, 6, 6, 6, 6, 6, 6, 6, 6, 6, 6, 6, 6, 6, 6, 6, 6, 6, 6, 6, 6, 6, 6, 6, 6, 6, 6, 6, 6, 6, 6, 6, 6, 6, 6, 6, 6, 6, 6, 6, 6, 6, 6, 6, 6, 6, 6, 6, 6, 6, 6, 6, 6, 6, 6, 6, 6, 6, 6, 6, 6, 6, 6, 6, 6, 6, 6, 6, 6, 6, 6, 6, 6, 6, 6, 6, 6, 6, 6, 6, 6, 6, 6, 6, 6, 6, 6, 6, 6, 6, 6, 6, 6, 6, 6, 6, 6, 6, 6, 6, 6, 6, 6, 6, 6, 6, 6, 6, 6, 6, 6, 6, 6, 6, 6, 6, 6, 6, 6, 6, 6, 6, 6, 6, 6, 6, 6, 6, 6, 6, 6, 6, 6, 6, 6, 6, 6, 6, 6, 6, 6, 6, 6, 6, 6, 6, 6, 6, 6, 6, 6, 6, 6, 6, 6, 6, 6, 6, 6, 6, 6, 6, 6, 6, 6, 6])
_uv = me_cylinder_001.uv_layers.new(name='UVMap')
_uv.uv.foreach_set('vector', [1.0, 0.5, 1.0, 1.0, 0.8333, 1.0, 0.8333, 0.5, 0.8333, 0.5, 0.8333, 1.0, 0.6667, 1.0, 0.6667, 0.5, 0.6667, 0.5, 0.6667, 1.0, 0.5, 1.0, 0.5, 0.5, 0.5, 0.5, 0.5, 1.0, 0.3333, 1.0, 0.3333, 0.5, 0.3333, 1.0, 0.5, 1.0, 0.5, 1.0, 0.3333, 1.0, 0.3333, 0.5, 0.3333, 1.0, 0.1667, 1.0, 0.1667, 0.5, 0.1667, 0.5, 0.1667, 1.0, -8.941e-08, 1.0, -8.941e-08, 0.5, 0.75, 0.49, 0.9578, 0.37, 0.9578, 0.13, 0.75, 0.01, 0.5422, 0.13, 0.5422, 0.37, 0.1667, 1.0, 0.3333, 1.0, 0.3333, 1.0, 0.1667, 1.0, 0.6667, 1.0, 0.8333, 1.0, 0.8333, 1.0, 0.6667, 1.0, 0.1667, 1.0, 0.3333, 1.0, 0.3333, 1.0, 0.1667, 1.0, 0.8333, 1.0, 1.0, 1.0, 1.0, 1.0, 0.8333, 1.0, 0.5, 1.0, 0.6667, 1.0, 0.6667, 1.0, 0.5, 1.0, -8.941e-08, 1.0, 0.1667, 1.0, 0.1667, 1.0, -8.941e-08, 1.0, -8.941e-08, 1.0, 0.1667, 1.0, 0.1667, 1.0, -8.941e-08, 1.0, 0.5, 1.0, 0.6667, 1.0, 0.6667, 1.0, 0.5, 1.0, 0.8333, 1.0, 1.0, 1.0, 1.0, 1.0, 0.8333, 1.0, -8.941e-08, 1.0, 0.1667, 1.0, 0.1667, 1.0, -8.941e-08, 1.0, 0.3333, 1.0, 0.5, 1.0, 0.5, 1.0, 0.3333, 1.0, 0.6667, 1.0, 0.8333, 1.0, 0.8333, 1.0, 0.6667, 1.0, 0.1667, 1.0, 0.3333, 1.0, 0.3333, 1.0, 0.1667, 1.0, 0.3333, 1.0, 0.5, 1.0, 0.5, 1.0, 0.3333, 1.0, 0.6667, 1.0, 0.8333, 1.0, 0.8333, 1.0, 0.6667, 1.0, 0.1667, 1.0, 0.3333, 1.0, 0.3333, 1.0, 0.1667, 1.0, 0.5, 1.0, 0.6667, 1.0, 0.6667, 1.0, 0.5, 1.0, 0.8333, 1.0, 1.0, 1.0, 1.0, 1.0, 0.8333, 1.0, 0.3333, 1.0, 0.5, 1.0, 0.5, 1.0, 0.3333, 1.0, 0.5, 1.0, 0.6667, 1.0, 0.6667, 1.0, 0.5, 1.0, 0.8333, 1.0, 1.0, 1.0, 1.0, 1.0, 0.8333, 1.0, -8.941e-08, 1.0, 0.1667, 1.0, 0.1667, 1.0, -8.941e-08, 1.0, 0.3333, 1.0, 0.5, 1.0, 0.5, 1.0, 0.3333, 1.0, 0.6667, 1.0, 0.8333, 1.0, 0.8333, 1.0, 0.6667, 1.0, 0.5, 1.0, 0.6667, 1.0, 0.6667, 1.0, 0.5, 1.0, 0.6667, 1.0, 0.8333, 1.0, 0.8333, 1.0, 0.6667, 1.0, 0.1667, 1.0, 0.3333, 1.0, 0.3333, 1.0, 0.1667, 1.0, 0.5, 1.0, 0.6667, 1.0, 0.6667, 1.0, 0.5, 1.0, 0.8333, 1.0, 1.0, 1.0, 1.0, 1.0, 0.8333, 1.0, -8.941e-08, 1.0, 0.1667, 1.0, 0.1667, 1.0, -8.941e-08, 1.0, 0.6667, 1.0, 0.8333, 1.0, 0.8333, 1.0, 0.6667, 1.0, 0.8333, 1.0, 1.0, 1.0, 1.0, 1.0, 0.8333, 1.0, -8.941e-08, 1.0, 0.1667, 1.0, 0.1667, 1.0, -8.941e-08, 1.0, 0.3333, 1.0, 0.5, 1.0, 0.5, 1.0, 0.3333, 1.0, 0.6667, 1.0, 0.8333, 1.0, 0.8333, 1.0, 0.6667, 1.0, 0.1667, 1.0, 0.3333, 1.0, 0.3333, 1.0, 0.1667, 1.0, 0.8333, 1.0, 1.0, 1.0, 1.0, 1.0, 0.8333, 1.0, 0.1667, 1.0, 0.3333, 1.0, 0.3333, 1.0, 0.1667, 1.0, 0.5, 1.0, 0.6667, 1.0, 0.6667, 1.0, 0.5, 1.0, 0.8333, 1.0, 1.0, 1.0, 1.0, 1.0, 0.8333, 1.0, -8.941e-08, 1.0, 0.1667, 1.0, 0.1667, 1.0, -8.941e-08, 1.0, 0.3333, 1.0, 0.5, 1.0, 0.5, 1.0, 0.3333, 1.0, 0.1667, 1.0, 0.3333, 1.0, 0.3333, 1.0, 0.1667, 1.0, -8.941e-08, 1.0, 0.1667, 1.0, 0.1667, 1.0, -8.941e-08, 1.0, 0.3333, 1.0, 0.5, 1.0, 0.5, 1.0, 0.3333, 1.0, 0.6667, 1.0, 0.8333, 1.0, 0.8333, 1.0, 0.6667, 1.0, 0.1667, 1.0, 0.3333, 1.0, 0.3333, 1.0, 0.1667, 1.0, 0.5, 1.0, 0.6667, 1.0, 0.6667, 1.0, 0.5, 1.0, 0.1667, 1.0, 0.3333, 1.0, 0.3333, 1.0, 0.1667, 1.0, 0.5, 1.0, 0.6667, 1.0, 0.6667, 1.0, 0.5, 1.0, 0.8333, 1.0, 1.0, 1.0, 1.0, 1.0, 0.8333, 1.0, -8.941e-08, 1.0, 0.1667, 1.0, 0.1667, 1.0, -8.941e-08, 1.0, 0.3333, 1.0, 0.5, 1.0, 0.5, 1.0, 0.3333, 1.0, 0.6667, 1.0, 0.8333, 1.0, 0.8333, 1.0, 0.6667, 1.0, 0.5, 1.0, 0.6667, 1.0, 0.6667, 1.0, 0.5, 1.0, 0.8333, 1.0, -8.941e-08, 1.0, 0.1667, 1.0, 0.3333, 1.0, 0.5, 1.0, 0.6667, 1.0, 0.6667, 1.0, 0.8333, 1.0, 0.8333, 1.0, 0.6667, 1.0, -8.941e-08, 1.0, 0.1667, 1.0, 0.1667, 1.0, -8.941e-08, 1.0, 0.3333, 1.0, 0.5, 1.0, 0.5, 1.0, 0.3333, 1.0, 0.8333, 1.0, 1.0, 1.0, 1.0, 1.0, 0.8333, 1.0, 0.8333, 1.0, 1.0, 1.0, 1.0, 1.0, 0.8333, 1.0, 0.3333, 1.0, 0.5, 1.0, 0.5, 1.0, 0.3333, 1.0, -8.941e-08, 1.0, 0.1667, 1.0, 0.1667, 1.0, -8.941e-08, 1.0, 0.6667, 1.0, 0.8333, 1.0, 0.8333, 1.0, 0.6667, 1.0, 0.5, 1.0, 0.6667, 1.0, 0.6667, 1.0, 0.5, 1.0, 0.1667, 1.0, 0.3333, 1.0, 0.3333, 1.0, 0.1667, 1.0, 0.1667, 1.0, 0.3333, 1.0, 0.3333, 1.0, 0.1667, 1.0, 0.5, 1.0, 0.6667, 1.0, 0.6667, 1.0, 0.5, 1.0, 0.6667, 1.0, 0.8333, 1.0, 0.8333, 1.0, 0.6667, 1.0, -8.941e-08, 1.0, 0.1667, 1.0, 0.1667, 1.0, -8.941e-08, 1.0, 0.3333, 1.0, 0.5, 1.0, 0.5, 1.0, 0.3333, 1.0, 0.8333, 1.0, 1.0, 1.0, 1.0, 1.0, 0.8333, 1.0, 0.1667, 1.0, 0.3333, 1.0, 0.3333, 1.0, 0.1667, 1.0, 0.5, 1.0, 0.6667, 1.0, 0.6667, 1.0, 0.5, 1.0, 0.6667, 1.0, 0.8333, 1.0, 0.8333, 1.0, 0.6667, 1.0, -8.941e-08, 1.0, 0.1667, 1.0, 0.1667, 1.0, -8.941e-08, 1.0, 0.3333, 1.0, 0.5, 1.0, 0.5, 1.0, 0.3333, 1.0, 0.8333, 1.0, 1.0, 1.0, 1.0, 1.0, 0.8333, 1.0, 0.8, 1.0, 1.0, 1.0, 1.0, 1.0, 0.8, 1.0, 0.4, 1.0, 0.6, 1.0, 0.6, 1.0, 0.4, 1.0, 1.0, 0.5, 1.0, 1.0, 0.8, 1.0, 0.8, 0.5, 2.98e-08, 1.0, 0.2, 1.0, 0.2, 1.0, 2.98e-08, 1.0, 0.8, 1.0, 1.0, 1.0, 1.0, 1.0, 0.8, 1.0, 0.8, 0.5, 0.8, 1.0, 0.6, 1.0, 0.6, 0.5, 0.6, 1.0, 0.8, 1.0, 0.8, 1.0, 0.6, 1.0, 0.6, 1.0, 0.8, 1.0, 0.8, 1.0, 0.6, 1.0, 0.6, 0.5, 0.6, 1.0, 0.4, 1.0, 0.4, 0.5, 2.98e-08, 1.0, 0.2, 1.0, 0.2, 1.0, 2.98e-08, 1.0, 0.2, 1.0, 0.4, 1.0, 0.4, 1.0, 0.2, 1.0, 0.4, 0.5, 0.4, 1.0, 0.2, 1.0, 0.2, 0.5, 0.6, 1.0, 0.8, 1.0, 0.8, 1.0, 0.6, 1.0, 0.2, 1.0, 0.4, 1.0, 0.4, 1.0, 0.2, 1.0, 0.2, 0.5, 0.2, 1.0, 2.98e-08, 1.0, 2.98e-08, 0.5, 0.75, 0.49, 0.9783, 0.3242, 0.8911, 0.05584, 0.6089, 0.05584, 0.5217, 0.3242, 0.4, 1.0, 0.6, 1.0, 0.6, 1.0, 0.4, 1.0, 0.8, 1.0, 1.0, 1.0, 1.0, 1.0, 0.8, 1.0, 0.2, 1.0, 0.4, 1.0, 0.4, 1.0, 0.2, 1.0, 0.8, 1.0, 1.0, 1.0, 1.0, 1.0, 0.8, 1.0, 0.4, 1.0, 0.6, 1.0, 0.6, 1.0, 0.4, 1.0, 2.98e-08, 1.0, 0.2, 1.0, 0.2, 1.0, 2.98e-08, 1.0, 0.6, 1.0, 0.8, 1.0, 0.8, 1.0, 0.6, 1.0, 0.4, 1.0, 0.6, 1.0, 0.6, 1.0, 0.4, 1.0, 2.98e-08, 1.0, 0.2, 1.0, 0.2, 1.0, 2.98e-08, 1.0, 0.6, 1.0, 0.8, 1.0, 0.8, 1.0, 0.6, 1.0, 0.2, 1.0, 0.4, 1.0, 0.4, 1.0, 0.2, 1.0, 0.8, 1.0, 1.0, 1.0, 1.0, 1.0, 0.8, 1.0, 0.2, 1.0, 0.4, 1.0, 0.4, 1.0, 0.2, 1.0, 0.8, 1.0, 1.0, 1.0, 1.0, 1.0, 0.8, 1.0, 0.4, 1.0, 0.6, 1.0, 0.6, 1.0, 0.4, 1.0, 2.98e-08, 1.0, 0.2, 1.0, 0.2, 1.0, 2.98e-08, 1.0, 0.6, 1.0, 0.8, 1.0, 0.8, 1.0, 0.6, 1.0, 0.4, 1.0, 0.6, 1.0, 0.6, 1.0, 0.4, 1.0, 2.98e-08, 1.0, 0.2, 1.0, 0.2, 1.0, 2.98e-08, 1.0, 0.6, 1.0, 0.8, 1.0, 0.8, 1.0, 0.6, 1.0, 0.2, 1.0, 0.4, 1.0, 0.4, 1.0, 0.2, 1.0, 0.4783, 0.3242, 0.25, 0.49, 0.02175, 0.3242, 0.1089, 0.05584, 0.3911, 0.05584, 0.2, 1.0, 0.4, 1.0, 0.4, 1.0, 0.2, 1.0, 0.8, 1.0, 1.0, 1.0, 1.0, 1.0, 0.8, 1.0, 0.4, 1.0, 0.6, 1.0, 0.6, 1.0, 0.4, 1.0, 2.98e-08, 1.0, 0.2, 1.0, 0.2, 1.0, 2.98e-08, 1.0, 2.98e-08, 1.0, 0.2, 1.0, 0.2, 1.0, 2.98e-08, 1.0, 0.4, 1.0, 0.6, 1.0, 0.6, 1.0, 0.4, 1.0, 0.8, 1.0, 1.0, 1.0, 1.0, 1.0, 0.8, 1.0, 0.2, 1.0, 0.4, 1.0, 0.4, 1.0, 0.2, 1.0, 0.6, 1.0, 0.8, 1.0, 0.8, 1.0, 0.6, 1.0, 0.0, -0.2845, 0.0, 1.452, 0.07143, 1.452, 0.07143, -0.2845, 0.07143, -0.2845, 0.07143, 1.452, 0.1429, 1.452, 0.1429, -0.2845, 0.1429, -0.2845, 0.1429, 1.452, 0.2143, 1.452, 0.2143, -0.2845, 0.2143, -0.2845, 0.2143, 1.452, 0.2857, 1.452, 0.2857, -0.2845, 0.2857, -0.2845, 0.2857, 1.452, 0.3571, 1.452, 0.3571, -0.2845, 0.3571, -0.2845, 0.3571, 1.452, 0.4286, 1.452, 0.4286, -0.2845, 0.4286, -0.2845, 0.4286, 1.452, 0.5, 1.452, 0.5, -0.2845, 0.5, -0.2845, 0.5, 1.452, 0.5714, 1.452, 0.5714, -0.2845, 0.5714, -0.2845, 0.5714, 1.452, 0.6429, 1.452, 0.6429, -0.2845, 0.6429, -0.2845, 0.6429, 1.452, 0.7143, 1.452, 0.7143, -0.2845, 0.7143, -0.2845, 0.7143, 1.452, 0.7857, 1.452, 0.7857, -0.2845, 0.7857, -0.2845, 0.7857, 1.452, 0.8571, 1.452, 0.8571, -0.2845, 0.8571, -0.2845, 0.8571, 1.452, 0.9286, 1.452, 0.9286, -0.2845, 0.9286, -0.2845, 0.9286, 1.452, 1.0, 1.452, 1.0, -0.2845, 1.0, -0.2845, 1.0, 1.452, 1.071, 1.452, 1.071, -0.2845, 1.071, -0.2845, 1.071, 1.452, 1.143, 1.452, 1.143, -0.2845, 1.143, -0.2845, 1.143, 1.452, 1.214, 1.452, 1.214, -0.2845, 1.214, -0.2845, 1.214, 1.452, 1.286, 1.452, 1.286, -0.2845, 1.286, -0.2845, 1.286, 1.452, 1.357, 1.452, 1.357, -0.2845, 1.357, -0.2845, 1.357, 1.452, 1.429, 1.452, 1.429, -0.2845, 1.429, -0.2845, 1.429, 1.452, 1.5, 1.452, 1.5, -0.2845, 1.5, -0.2845, 1.5, 1.452, 1.571, 1.452, 1.571, -0.2845, 1.571, -0.2845, 1.571, 1.452, 1.643, 1.452, 1.643, -0.2845, 1.643, -0.2845, 1.643, 1.452, 1.714, 1.452, 1.714, -0.2845, 1.714, -0.2845, 1.714, 1.452, 1.786, 1.452, 1.786, -0.2845, 1.786, -0.2845, 1.786, 1.452, 1.857, 1.452, 1.857, -0.2845, 1.857, -0.2845, 1.857, 1.452, 1.929, 1.452, 1.929, -0.2845, 1.929, -0.2845, 1.929, 1.452, 2.0, 1.452, 2.0, -0.2845, 2.0, -0.2845, 2.0, 1.452, 2.071, 1.452, 2.071, -0.2845, 2.071, -0.2845, 2.071, 1.452, 2.143, 1.452, 2.143, -0.2845, 2.143, -0.2845, 2.143, 1.452, 2.214, 1.452, 2.214, -0.2845, 2.214, -0.2845, 2.214, 1.452, 2.286, 1.452, 2.286, -0.2845, 2.286, -0.2845, 2.286, 1.452, 2.357, 1.452, 2.357, -0.2845, 2.357, -0.2845, 2.357, 1.452, 2.429, 1.452, 2.429, -0.2845, 2.429, -0.2845, 2.429, 1.452, 2.5, 1.452, 2.5, -0.2845, 2.5, -0.2845, 2.5, 1.452, 2.571, 1.452, 2.571, -0.2845, 2.571, -0.2845, 2.571, 1.452, 2.643, 1.452, 2.643, -0.2845, 2.643, -0.2845, 2.643, 1.452, 2.714, 1.452, 2.714, -0.2845, 2.714, -0.2845, 2.714, 1.452, 2.786, 1.452, 2.786, -0.2845, 2.786, -0.2845, 2.786, 1.452, 2.857, 1.452, 2.857, -0.2845, 2.857, -0.2845, 2.857, 1.452, 2.929, 1.452, 2.929, -0.2845, 2.929, -0.2845, 2.929, 1.452, 3.0, 1.452, 3.0, -0.2845, 3.0, -0.2845, 3.0, 1.452, 3.071, 1.452, 3.071, -0.2845, 3.071, -0.2845, 3.071, 1.452, 3.143, 1.452, 3.143, -0.2845, 3.143, -0.2845, 3.143, 1.452, 3.214, 1.452, 3.214, -0.2845, 3.214, -0.2845, 3.214, 1.452, 3.286, 1.452, 3.286, -0.2845, 3.286, -0.2845, 3.286, 1.452, 3.357, 1.452, 3.357, -0.2845, 3.357, -0.2845, 3.357, 1.452, 3.429, 1.452, 3.429, -0.2845, 3.429, -0.2845, 3.429, 1.452, 3.5, 1.452, 3.5, -0.2845, 3.5, -0.2845, 3.5, 1.452, 3.571, 1.452, 3.571, -0.2845, 3.571, -0.2845, 3.571, 1.452, 3.643, 1.452, 3.643, -0.2845, 3.643, -0.2845, 3.643, 1.452, 3.714, 1.452, 3.714, -0.2845, 3.714, -0.2845, 3.714, 1.452, 3.786, 1.452, 3.786, -0.2845, 3.786, -0.2845, 3.786, 1.452, 3.857, 1.452, 3.857, -0.2845, 3.857, -0.2845, 3.857, 1.452, 3.929, 1.452, 3.929, -0.2845, 3.929, -0.2845, 3.929, 1.452, 4.0, 1.452, 4.0, -0.2845, 4.0, -0.2845, 4.0, 1.452, 4.071, 1.452, 4.071, -0.2845, 4.071, -0.2845, 4.071, 1.452, 4.143, 1.452, 4.143, -0.2845, 4.143, -0.2845, 4.143, 1.452, 4.214, 1.452, 4.214, -0.2845, 4.214, -0.2845, 4.214, 1.452, 4.286, 1.452, 4.286, -0.2845, 4.286, -0.2845, 4.286, 1.452, 4.357, 1.452, 4.357, -0.2845, 4.357, -0.2845, 4.357, 1.452, 4.429, 1.452, 4.429, -0.2845, 4.429, -0.2845, 4.429, 1.452, 4.5, 1.452, 4.5, -0.2845, 4.5, -0.2845, 4.5, 1.452, 4.571, 1.452, 4.571, -0.2845, 4.571, -0.2845, 4.571, 1.452, 4.643, 1.452, 4.643, -0.2845, 4.643, -0.2845, 4.643, 1.452, 4.714, 1.452, 4.714, -0.2845, 4.714, -0.2845, 4.714, 1.452, 4.786, 1.452, 4.786, -0.2845, 4.786, -0.2845, 4.786, 1.452, 4.857, 1.452, 4.857, -0.2845, 4.857, -0.2845, 4.857, 1.452, 4.929, 1.452, 4.929, -0.2845, 4.929, -0.2845, 4.929, 1.452, 5.0, 1.452, 5.0, -0.2845, 5.0, -0.2845, 5.0, 1.452, 5.071, 1.452, 5.071, -0.2845, 5.071, -0.2845, 5.071, 1.452, 5.143, 1.452, 5.143, -0.2845, 5.143, -0.2845, 5.143, 1.452, 5.214, 1.452, 5.214, -0.2845, 5.214, -0.2845, 5.214, 1.452, 5.286, 1.452, 5.286, -0.2845, 5.286, -0.2845, 5.286, 1.452, 5.357, 1.452, 5.357, -0.2845, 5.357, -0.2845, 5.357, 1.452, 5.429, 1.452, 5.429, -0.2845, 5.429, -0.2845, 5.429, 1.452, 5.5, 1.452, 5.5, -0.2845, 5.5, -0.2845, 5.5, 1.452, 5.571, 1.452, 5.571, -0.2845, 5.571, -0.2845, 5.571, 1.452, 5.643, 1.452, 5.643, -0.2845, 5.643, -0.2845, 5.643, 1.452, 5.714, 1.452, 5.714, -0.2845, 5.714, -0.2845, 5.714, 1.452, 5.786, 1.452, 5.786, -0.2845, 5.786, -0.2845, 5.786, 1.452, 5.857, 1.452, 5.857, -0.2845, 5.857, -0.2845, 5.857, 1.452, 5.929, 1.452, 5.929, -0.2845, 5.929, -0.2845, 5.929, 1.452, 6.0, 1.452, 6.0, -0.2845, 6.0, -0.2845, 6.0, 1.452, 6.071, 1.452, 6.071, -0.2845, 6.071, -0.2845, 6.071, 1.452, 6.143, 1.452, 6.143, -0.2845, 6.143, -0.2845, 6.143, 1.452, 6.214, 1.452, 6.214, -0.2845, 6.214, -0.2845, 6.214, 1.452, 6.286, 1.452, 6.286, -0.2845, 6.286, -0.2845, 6.286, 1.452, 6.357, 1.452, 6.357, -0.2845, 6.357, -0.2845, 6.357, 1.452, 6.429, 1.452, 6.429, -0.2845, 6.429, -0.2845, 6.429, 1.452, 6.5, 1.452, 6.5, -0.2845, 6.5, -0.2845, 6.5, 1.452, 6.571, 1.452, 6.571, -0.2845, 6.571, -0.2845, 6.571, 1.452, 6.643, 1.452, 6.643, -0.2845, 6.643, -0.2845, 6.643, 1.452, 6.714, 1.452, 6.714, -0.2845, 6.714, -0.2845, 6.714, 1.452, 6.786, 1.452, 6.786, -0.2845, 6.786, -0.2845, 6.786, 1.452, 6.857, 1.452, 6.857, -0.2845, 6.857, -0.2845, 6.857, 1.452, 6.929, 1.452, 6.929, -0.2845, 6.929, -0.2845, 6.929, 1.452, 7.0, 1.452, 7.0, -0.2845, 0.0, -0.2845, 0.07143, -0.2845, 0.07143, 1.452, 0.0, 1.452, 0.07143, -0.2845, 0.1429, -0.2845, 0.1429, 1.452, 0.07143, 1.452, 0.1429, -0.2845, 0.2143, -0.2845, 0.2143, 1.452, 0.1429, 1.452, 0.2143, -0.2845, 0.2857, -0.2845, 0.2857, 1.452, 0.2143, 1.452, 0.2857, -0.2845, 0.3571, -0.2845, 0.3571, 1.452, 0.2857, 1.452, 0.3571, -0.2845, 0.4286, -0.2845, 0.4286, 1.452, 0.3571, 1.452, 0.4286, -0.2845, 0.5, -0.2845, 0.5, 1.452, 0.4286, 1.452, 0.5, -0.2845, 0.5714, -0.2845, 0.5714, 1.452, 0.5, 1.452, 0.5714, -0.2845, 0.6429, -0.2845, 0.6429, 1.452, 0.5714, 1.452, 0.6429, -0.2845, 0.7143, -0.2845, 0.7143, 1.452, 0.6429, 1.452, 0.7143, -0.2845, 0.7857, -0.2845, 0.7857, 1.452, 0.7143, 1.452, 0.7857, -0.2845, 0.8571, -0.2845, 0.8571, 1.452, 0.7857, 1.452, 0.8571, -0.2845, 0.9286, -0.2845, 0.9286, 1.452, 0.8571, 1.452, 0.9286, -0.2845, 1.0, -0.2845, 1.0, 1.452, 0.9286, 1.452, 1.0, -0.2845, 1.071, -0.2845, 1.071, 1.452, 1.0, 1.452, 1.071, -0.2845, 1.143, -0.2845, 1.143, 1.452, 1.071, 1.452, 1.143, -0.2845, 1.214, -0.2845, 1.214, 1.452, 1.143, 1.452, 1.214, -0.2845, 1.286, -0.2845, 1.286, 1.452, 1.214, 1.452, 1.286, -0.2845, 1.357, -0.2845, 1.357, 1.452, 1.286, 1.452, 1.357, -0.2845, 1.429, -0.2845, 1.429, 1.452, 1.357, 1.452, 1.429, -0.2845, 1.5, -0.2845, 1.5, 1.452, 1.429, 1.452, 1.5, -0.2845, 1.571, -0.2845, 1.571, 1.452, 1.5, 1.452, 1.571, -0.2845, 1.643, -0.2845, 1.643, 1.452, 1.571, 1.452, 1.643, -0.2845, 1.714, -0.2845, 1.714, 1.452, 1.643, 1.452, 1.714, -0.2845, 1.786, -0.2845, 1.786, 1.452, 1.714, 1.452, 1.786, -0.2845, 1.857, -0.2845, 1.857, 1.452, 1.786, 1.452, 1.857, -0.2845, 1.929, -0.2845, 1.929, 1.452, 1.857, 1.452, 1.929, -0.2845, 2.0, -0.2845, 2.0, 1.452, 1.929, 1.452, 2.0, -0.2845, 2.071, -0.2845, 2.071, 1.452, 2.0, 1.452, 2.071, -0.2845, 2.143, -0.2845, 2.143, 1.452, 2.071, 1.452, 2.143, -0.2845, 2.214, -0.2845, 2.214, 1.452, 2.143, 1.452, 2.214, -0.2845, 2.286, -0.2845, 2.286, 1.452, 2.214, 1.452, 2.286, -0.2845, 2.357, -0.2845, 2.357, 1.452, 2.286, 1.452, 2.357, -0.2845, 2.429, -0.2845, 2.429, 1.452, 2.357, 1.452, 2.429, -0.2845, 2.5, -0.2845, 2.5, 1.452, 2.429, 1.452, 2.5, -0.2845, 2.571, -0.2845, 2.571, 1.452, 2.5, 1.452, 2.571, -0.2845, 2.643, -0.2845, 2.643, 1.452, 2.571, 1.452, 2.643, -0.2845, 2.714, -0.2845, 2.714, 1.452, 2.643, 1.452, 2.714, -0.2845, 2.786, -0.2845, 2.786, 1.452, 2.714, 1.452, 2.786, -0.2845, 2.857, -0.2845, 2.857, 1.452, 2.786, 1.452, 2.857, -0.2845, 2.929, -0.2845, 2.929, 1.452, 2.857, 1.452, 2.929, -0.2845, 3.0, -0.2845, 3.0, 1.452, 2.929, 1.452, 3.0, -0.2845, 3.071, -0.2845, 3.071, 1.452, 3.0, 1.452, 3.071, -0.2845, 3.143, -0.2845, 3.143, 1.452, 3.071, 1.452, 3.143, -0.2845, 3.214, -0.2845, 3.214, 1.452, 3.143, 1.452, 3.214, -0.2845, 3.286, -0.2845, 3.286, 1.452, 3.214, 1.452, 3.286, -0.2845, 3.357, -0.2845, 3.357, 1.452, 3.286, 1.452, 3.357, -0.2845, 3.429, -0.2845, 3.429, 1.452, 3.357, 1.452, 3.429, -0.2845, 3.5, -0.2845, 3.5, 1.452, 3.429, 1.452, 3.5, -0.2845, 3.571, -0.2845, 3.571, 1.452, 3.5, 1.452, 3.571, -0.2845, 3.643, -0.2845, 3.643, 1.452, 3.571, 1.452, 3.643, -0.2845, 3.714, -0.2845, 3.714, 1.452, 3.643, 1.452, 3.714, -0.2845, 3.786, -0.2845, 3.786, 1.452, 3.714, 1.452, 3.786, -0.2845, 3.857, -0.2845, 3.857, 1.452, 3.786, 1.452, 3.857, -0.2845, 3.929, -0.2845, 3.929, 1.452, 3.857, 1.452, 3.929, -0.2845, 4.0, -0.2845, 4.0, 1.452, 3.929, 1.452, 4.0, -0.2845, 4.071, -0.2845, 4.071, 1.452, 4.0, 1.452, 4.071, -0.2845, 4.143, -0.2845, 4.143, 1.452, 4.071, 1.452, 4.143, -0.2845, 4.214, -0.2845, 4.214, 1.452, 4.143, 1.452, 4.214, -0.2845, 4.286, -0.2845, 4.286, 1.452, 4.214, 1.452, 4.286, -0.2845, 4.357, -0.2845, 4.357, 1.452, 4.286, 1.452, 4.357, -0.2845, 4.429, -0.2845, 4.429, 1.452, 4.357, 1.452, 4.429, -0.2845, 4.5, -0.2845, 4.5, 1.452, 4.429, 1.452, 4.5, -0.2845, 4.571, -0.2845, 4.571, 1.452, 4.5, 1.452, 4.571, -0.2845, 4.643, -0.2845, 4.643, 1.452, 4.571, 1.452, 4.643, -0.2845, 4.714, -0.2845, 4.714, 1.452, 4.643, 1.452, 4.714, -0.2845, 4.786, -0.2845, 4.786, 1.452, 4.714, 1.452, 4.786, -0.2845, 4.857, -0.2845, 4.857, 1.452, 4.786, 1.452, 4.857, -0.2845, 4.929, -0.2845, 4.929, 1.452, 4.857, 1.452, 4.929, -0.2845, 5.0, -0.2845, 5.0, 1.452, 4.929, 1.452, 5.0, -0.2845, 5.071, -0.2845, 5.071, 1.452, 5.0, 1.452, 5.071, -0.2845, 5.143, -0.2845, 5.143, 1.452, 5.071, 1.452, 5.143, -0.2845, 5.214, -0.2845, 5.214, 1.452, 5.143, 1.452, 5.214, -0.2845, 5.286, -0.2845, 5.286, 1.452, 5.214, 1.452, 5.286, -0.2845, 5.357, -0.2845, 5.357, 1.452, 5.286, 1.452, 5.357, -0.2845, 5.429, -0.2845, 5.429, 1.452, 5.357, 1.452, 5.429, -0.2845, 5.5, -0.2845, 5.5, 1.452, 5.429, 1.452, 5.5, -0.2845, 5.571, -0.2845, 5.571, 1.452, 5.5, 1.452, 5.571, -0.2845, 5.643, -0.2845, 5.643, 1.452, 5.571, 1.452, 5.643, -0.2845, 5.714, -0.2845, 5.714, 1.452, 5.643, 1.452, 5.714, -0.2845, 5.786, -0.2845, 5.786, 1.452, 5.714, 1.452, 5.786, -0.2845, 5.857, -0.2845, 5.857, 1.452, 5.786, 1.452, 5.857, -0.2845, 5.929, -0.2845, 5.929, 1.452, 5.857, 1.452, 5.929, -0.2845, 6.0, -0.2845, 6.0, 1.452, 5.929, 1.452, 6.0, -0.2845, 6.071, -0.2845, 6.071, 1.452, 6.0, 1.452, 6.071, -0.2845, 6.143, -0.2845, 6.143, 1.452, 6.071, 1.452, 6.143, -0.2845, 6.214, -0.2845, 6.214, 1.452, 6.143, 1.452, 6.214, -0.2845, 6.286, -0.2845, 6.286, 1.452, 6.214, 1.452, 6.286, -0.2845, 6.357, -0.2845, 6.357, 1.452, 6.286, 1.452, 6.357, -0.2845, 6.429, -0.2845, 6.429, 1.452, 6.357, 1.452, 6.429, -0.2845, 6.5, -0.2845, 6.5, 1.452, 6.429, 1.452, 6.5, -0.2845, 6.571, -0.2845, 6.571, 1.452, 6.5, 1.452, 6.571, -0.2845, 6.643, -0.2845, 6.643, 1.452, 6.571, 1.452, 6.643, -0.2845, 6.714, -0.2845, 6.714, 1.452, 6.643, 1.452, 6.714, -0.2845, 6.786, -0.2845, 6.786, 1.452, 6.714, 1.452, 6.786, -0.2845, 6.857, -0.2845, 6.857, 1.452, 6.786, 1.452, 6.857, -0.2845, 6.929, -0.2845, 6.929, 1.452, 6.857, 1.452, 6.929, -0.2845, 7.0, -0.2845, 7.0, 1.452, 6.929, 1.452, 0.0, 1.452, 0.0, -0.2845, 0.0, -0.2845, 0.0, 1.452, 0.0, -0.2845, 0.07143, -0.2845, 0.07143, -0.2845, 0.0, -0.2845, 0.07143, 1.452, 0.0, 1.452, 0.0, 1.452, 0.07143, 1.452, 0.07143, -0.2845, 0.1429, -0.2845, 0.1429, -0.2845, 0.07143, -0.2845, 0.1429, 1.452, 0.07143, 1.452, 0.07143, 1.452, 0.1429, 1.452, 0.1429, -0.2845, 0.2143, -0.2845, 0.2143, -0.2845, 0.1429, -0.2845, 0.2143, 1.452, 0.1429, 1.452, 0.1429, 1.452, 0.2143, 1.452, 0.2143, -0.2845, 0.2857, -0.2845, 0.2857, -0.2845, 0.2143, -0.2845, 0.2857, 1.452, 0.2143, 1.452, 0.2143, 1.452, 0.2857, 1.452, 0.2857, -0.2845, 0.3571, -0.2845, 0.3571, -0.2845, 0.2857, -0.2845, 0.3571, 1.452, 0.2857, 1.452, 0.2857, 1.452, 0.3571, 1.452, 0.3571, -0.2845, 0.4286, -0.2845, 0.4286, -0.2845, 0.3571, -0.2845, 0.4286, 1.452, 0.3571, 1.452, 0.3571, 1.452, 0.4286, 1.452, 0.4286, -0.2845, 0.5, -0.2845, 0.5, -0.2845, 0.4286, -0.2845, 0.5, 1.452, 0.4286, 1.452, 0.4286, 1.452, 0.5, 1.452, 0.5, -0.2845, 0.5714, -0.2845, 0.5714, -0.2845, 0.5, -0.2845, 0.5714, 1.452, 0.5, 1.452, 0.5, 1.452, 0.5714, 1.452, 0.5714, -0.2845, 0.6429, -0.2845, 0.6429, -0.2845, 0.5714, -0.2845, 0.6429, 1.452, 0.5714, 1.452, 0.5714, 1.452, 0.6429, 1.452, 0.6429, -0.2845, 0.7143, -0.2845, 0.7143, -0.2845, 0.6429, -0.2845, 0.7143, 1.452, 0.6429, 1.452, 0.6429, 1.452, 0.7143, 1.452, 0.7143, -0.2845, 0.7857, -0.2845, 0.7857, -0.2845, 0.7143, -0.2845, 0.7857, 1.452, 0.7143, 1.452, 0.7143, 1.452, 0.7857, 1.452, 0.7857, -0.2845, 0.8571, -0.2845, 0.8571, -0.2845, 0.7857, -0.2845, 0.8571, 1.452, 0.7857, 1.452, 0.7857, 1.452, 0.8571, 1.452, 0.8571, -0.2845, 0.9286, -0.2845, 0.9286, -0.2845, 0.8571, -0.2845, 0.9286, 1.452, 0.8571, 1.452, 0.8571, 1.452, 0.9286, 1.452, 0.9286, -0.2845, 1.0, -0.2845, 1.0, -0.2845, 0.9286, -0.2845, 1.0, 1.452, 0.9286, 1.452, 0.9286, 1.452, 1.0, 1.452, 1.0, -0.2845, 1.071, -0.2845, 1.071, -0.2845, 1.0, -0.2845, 1.071, 1.452, 1.0, 1.452, 1.0, 1.452, 1.071, 1.452, 1.071, -0.2845, 1.143, -0.2845, 1.143, -0.2845, 1.071, -0.2845, 1.143, 1.452, 1.071, 1.452, 1.071, 1.452, 1.143, 1.452, 1.143, -0.2845, 1.214, -0.2845, 1.214, -0.2845, 1.143, -0.2845, 1.214, 1.452, 1.143, 1.452, 1.143, 1.452, 1.214, 1.452, 1.214, -0.2845, 1.286, -0.2845, 1.286, -0.2845, 1.214, -0.2845, 1.286, 1.452, 1.214, 1.452, 1.214, 1.452, 1.286, 1.452, 1.286, -0.2845, 1.357, -0.2845, 1.357, -0.2845, 1.286, -0.2845, 1.357, 1.452, 1.286, 1.452, 1.286, 1.452, 1.357, 1.452, 1.357, -0.2845, 1.429, -0.2845, 1.429, -0.2845, 1.357, -0.2845, 1.429, 1.452, 1.357, 1.452, 1.357, 1.452, 1.429, 1.452, 1.429, -0.2845, 1.5, -0.2845, 1.5, -0.2845, 1.429, -0.2845, 1.5, 1.452, 1.429, 1.452, 1.429, 1.452, 1.5, 1.452, 1.5, -0.2845, 1.571, -0.2845, 1.571, -0.2845, 1.5, -0.2845, 1.571, 1.452, 1.5, 1.452, 1.5, 1.452, 1.571, 1.452, 1.571, -0.2845, 1.643, -0.2845, 1.643, -0.2845, 1.571, -0.2845, 1.643, 1.452, 1.571, 1.452, 1.571, 1.452, 1.643, 1.452, 1.643, -0.2845, 1.714, -0.2845, 1.714, -0.2845, 1.643, -0.2845, 1.714, 1.452, 1.643, 1.452, 1.643, 1.452, 1.714, 1.452, 1.714, -0.2845, 1.786, -0.2845, 1.786, -0.2845, 1.714, -0.2845, 1.786, 1.452, 1.714, 1.452, 1.714, 1.452, 1.786, 1.452, 1.786, -0.2845, 1.857, -0.2845, 1.857, -0.2845, 1.786, -0.2845, 1.857, 1.452, 1.786, 1.452, 1.786, 1.452, 1.857, 1.452, 1.857, -0.2845, 1.929, -0.2845, 1.929, -0.2845, 1.857, -0.2845, 1.929, 1.452, 1.857, 1.452, 1.857, 1.452, 1.929, 1.452, 1.929, -0.2845, 2.0, -0.2845, 2.0, -0.2845, 1.929, -0.2845, 2.0, 1.452, 1.929, 1.452, 1.929, 1.452, 2.0, 1.452, 2.0, -0.2845, 2.071, -0.2845, 2.071, -0.2845, 2.0, -0.2845, 2.071, 1.452, 2.0, 1.452, 2.0, 1.452, 2.071, 1.452, 2.071, -0.2845, 2.143, -0.2845, 2.143, -0.2845, 2.071, -0.2845, 2.143, 1.452, 2.071, 1.452, 2.071, 1.452, 2.143, 1.452, 2.143, -0.2845, 2.214, -0.2845, 2.214, -0.2845, 2.143, -0.2845, 2.214, 1.452, 2.143, 1.452, 2.143, 1.452, 2.214, 1.452, 2.214, -0.2845, 2.286, -0.2845, 2.286, -0.2845, 2.214, -0.2845, 2.286, 1.452, 2.214, 1.452, 2.214, 1.452, 2.286, 1.452, 2.286, -0.2845, 2.357, -0.2845, 2.357, -0.2845, 2.286, -0.2845, 2.357, 1.452, 2.286, 1.452, 2.286, 1.452, 2.357, 1.452, 2.357, -0.2845, 2.429, -0.2845, 2.429, -0.2845, 2.357, -0.2845, 2.429, 1.452, 2.357, 1.452, 2.357, 1.452, 2.429, 1.452, 2.429, -0.2845, 2.5, -0.2845, 2.5, -0.2845, 2.429, -0.2845, 2.5, 1.452, 2.429, 1.452, 2.429, 1.452, 2.5, 1.452, 2.5, -0.2845, 2.571, -0.2845, 2.571, -0.2845, 2.5, -0.2845, 2.571, 1.452, 2.5, 1.452, 2.5, 1.452, 2.571, 1.452, 2.571, -0.2845, 2.643, -0.2845, 2.643, -0.2845, 2.571, -0.2845, 2.643, 1.452, 2.571, 1.452, 2.571, 1.452, 2.643, 1.452, 2.643, -0.2845, 2.714, -0.2845, 2.714, -0.2845, 2.643, -0.2845, 2.714, 1.452, 2.643, 1.452, 2.643, 1.452, 2.714, 1.452, 2.714, -0.2845, 2.786, -0.2845, 2.786, -0.2845, 2.714, -0.2845, 2.786, 1.452, 2.714, 1.452, 2.714, 1.452, 2.786, 1.452, 2.786, -0.2845, 2.857, -0.2845, 2.857, -0.2845, 2.786, -0.2845, 2.857, 1.452, 2.786, 1.452, 2.786, 1.452, 2.857, 1.452, 2.857, -0.2845, 2.929, -0.2845, 2.929, -0.2845, 2.857, -0.2845, 2.929, 1.452, 2.857, 1.452, 2.857, 1.452, 2.929, 1.452, 2.929, -0.2845, 3.0, -0.2845, 3.0, -0.2845, 2.929, -0.2845, 3.0, 1.452, 2.929, 1.452, 2.929, 1.452, 3.0, 1.452, 3.0, -0.2845, 3.071, -0.2845, 3.071, -0.2845, 3.0, -0.2845, 3.071, 1.452, 3.0, 1.452, 3.0, 1.452, 3.071, 1.452, 3.071, -0.2845, 3.143, -0.2845, 3.143, -0.2845, 3.071, -0.2845, 3.143, 1.452, 3.071, 1.452, 3.071, 1.452, 3.143, 1.452, 3.143, -0.2845, 3.214, -0.2845, 3.214, -0.2845, 3.143, -0.2845, 3.214, 1.452, 3.143, 1.452, 3.143, 1.452, 3.214, 1.452, 3.214, -0.2845, 3.286, -0.2845, 3.286, -0.2845, 3.214, -0.2845, 3.286, 1.452, 3.214, 1.452, 3.214, 1.452, 3.286, 1.452, 3.286, -0.2845, 3.357, -0.2845, 3.357, -0.2845, 3.286, -0.2845, 3.357, 1.452, 3.286, 1.452, 3.286, 1.452, 3.357, 1.452, 3.357, -0.2845, 3.429, -0.2845, 3.429, -0.2845, 3.357, -0.2845, 3.429, 1.452, 3.357, 1.452, 3.357, 1.452, 3.429, 1.452, 3.429, -0.2845, 3.5, -0.2845, 3.5, -0.2845, 3.429, -0.2845, 3.5, 1.452, 3.429, 1.452, 3.429, 1.452, 3.5, 1.452, 3.5, -0.2845, 3.571, -0.2845, 3.571, -0.2845, 3.5, -0.2845, 3.571, 1.452, 3.5, 1.452, 3.5, 1.452, 3.571, 1.452, 3.571, -0.2845, 3.643, -0.2845, 3.643, -0.2845, 3.571, -0.2845, 3.643, 1.452, 3.571, 1.452, 3.571, 1.452, 3.643, 1.452, 3.643, -0.2845, 3.714, -0.2845, 3.714, -0.2845, 3.643, -0.2845, 3.714, 1.452, 3.643, 1.452, 3.643, 1.452, 3.714, 1.452, 3.714, -0.2845, 3.786, -0.2845, 3.786, -0.2845, 3.714, -0.2845, 3.786, 1.452, 3.714, 1.452, 3.714, 1.452, 3.786, 1.452, 3.786, -0.2845, 3.857, -0.2845, 3.857, -0.2845, 3.786, -0.2845, 3.857, 1.452, 3.786, 1.452, 3.786, 1.452, 3.857, 1.452, 3.857, -0.2845, 3.929, -0.2845, 3.929, -0.2845, 3.857, -0.2845, 3.929, 1.452, 3.857, 1.452, 3.857, 1.452, 3.929, 1.452, 3.929, -0.2845, 4.0, -0.2845, 4.0, -0.2845, 3.929, -0.2845, 4.0, 1.452, 3.929, 1.452, 3.929, 1.452, 4.0, 1.452, 4.0, -0.2845, 4.071, -0.2845, 4.071, -0.2845, 4.0, -0.2845, 4.071, 1.452, 4.0, 1.452, 4.0, 1.452, 4.071, 1.452, 4.071, -0.2845, 4.143, -0.2845, 4.143, -0.2845, 4.071, -0.2845, 4.143, 1.452, 4.071, 1.452, 4.071, 1.452, 4.143, 1.452, 4.143, -0.2845, 4.214, -0.2845, 4.214, -0.2845, 4.143, -0.2845, 4.214, 1.452, 4.143, 1.452, 4.143, 1.452, 4.214, 1.452, 4.214, -0.2845, 4.286, -0.2845, 4.286, -0.2845, 4.214, -0.2845, 4.286, 1.452, 4.214, 1.452, 4.214, 1.452, 4.286, 1.452, 4.286, -0.2845, 4.357, -0.2845, 4.357, -0.2845, 4.286, -0.2845, 4.357, 1.452, 4.286, 1.452, 4.286, 1.452, 4.357, 1.452, 4.357, -0.2845, 4.429, -0.2845, 4.429, -0.2845, 4.357, -0.2845, 4.429, 1.452, 4.357, 1.452, 4.357, 1.452, 4.429, 1.452, 4.429, -0.2845, 4.5, -0.2845, 4.5, -0.2845, 4.429, -0.2845, 4.5, 1.452, 4.429, 1.452, 4.429, 1.452, 4.5, 1.452, 4.5, -0.2845, 4.571, -0.2845, 4.571, -0.2845, 4.5, -0.2845, 4.571, 1.452, 4.5, 1.452, 4.5, 1.452, 4.571, 1.452, 4.571, -0.2845, 4.643, -0.2845, 4.643, -0.2845, 4.571, -0.2845, 4.643, 1.452, 4.571, 1.452, 4.571, 1.452, 4.643, 1.452, 4.643, -0.2845, 4.714, -0.2845, 4.714, -0.2845, 4.643, -0.2845, 4.714, 1.452, 4.643, 1.452, 4.643, 1.452, 4.714, 1.452, 4.714, -0.2845, 4.786, -0.2845, 4.786, -0.2845, 4.714, -0.2845, 4.786, 1.452, 4.714, 1.452, 4.714, 1.452, 4.786, 1.452, 4.786, -0.2845, 4.857, -0.2845, 4.857, -0.2845, 4.786, -0.2845, 4.857, 1.452, 4.786, 1.452, 4.786, 1.452, 4.857, 1.452, 4.857, -0.2845, 4.929, -0.2845, 4.929, -0.2845, 4.857, -0.2845, 4.929, 1.452, 4.857, 1.452, 4.857, 1.452, 4.929, 1.452, 4.929, -0.2845, 5.0, -0.2845, 5.0, -0.2845, 4.929, -0.2845, 5.0, 1.452, 4.929, 1.452, 4.929, 1.452, 5.0, 1.452, 5.0, -0.2845, 5.071, -0.2845, 5.071, -0.2845, 5.0, -0.2845, 5.071, 1.452, 5.0, 1.452, 5.0, 1.452, 5.071, 1.452, 5.071, -0.2845, 5.143, -0.2845, 5.143, -0.2845, 5.071, -0.2845, 5.143, 1.452, 5.071, 1.452, 5.071, 1.452, 5.143, 1.452, 5.143, -0.2845, 5.214, -0.2845, 5.214, -0.2845, 5.143, -0.2845, 5.214, 1.452, 5.143, 1.452, 5.143, 1.452, 5.214, 1.452, 5.214, -0.2845, 5.286, -0.2845, 5.286, -0.2845, 5.214, -0.2845, 5.286, 1.452, 5.214, 1.452, 5.214, 1.452, 5.286, 1.452, 5.286, -0.2845, 5.357, -0.2845, 5.357, -0.2845, 5.286, -0.2845, 5.357, 1.452, 5.286, 1.452, 5.286, 1.452, 5.357, 1.452, 5.357, -0.2845, 5.429, -0.2845, 5.429, -0.2845, 5.357, -0.2845, 5.429, 1.452, 5.357, 1.452, 5.357, 1.452, 5.429, 1.452, 5.429, -0.2845, 5.5, -0.2845, 5.5, -0.2845, 5.429, -0.2845, 5.5, 1.452, 5.429, 1.452, 5.429, 1.452, 5.5, 1.452, 5.5, -0.2845, 5.571, -0.2845, 5.571, -0.2845, 5.5, -0.2845, 5.571, 1.452, 5.5, 1.452, 5.5, 1.452, 5.571, 1.452, 5.571, -0.2845, 5.643, -0.2845, 5.643, -0.2845, 5.571, -0.2845, 5.643, 1.452, 5.571, 1.452, 5.571, 1.452, 5.643, 1.452, 5.643, -0.2845, 5.714, -0.2845, 5.714, -0.2845, 5.643, -0.2845, 5.714, 1.452, 5.643, 1.452, 5.643, 1.452, 5.714, 1.452, 5.714, -0.2845, 5.786, -0.2845, 5.786, -0.2845, 5.714, -0.2845, 5.786, 1.452, 5.714, 1.452, 5.714, 1.452, 5.786, 1.452, 5.786, -0.2845, 5.857, -0.2845, 5.857, -0.2845, 5.786, -0.2845, 5.857, 1.452, 5.786, 1.452, 5.786, 1.452, 5.857, 1.452, 5.857, -0.2845, 5.929, -0.2845, 5.929, -0.2845, 5.857, -0.2845, 5.929, 1.452, 5.857, 1.452, 5.857, 1.452, 5.929, 1.452, 5.929, -0.2845, 6.0, -0.2845, 6.0, -0.2845, 5.929, -0.2845, 6.0, 1.452, 5.929, 1.452, 5.929, 1.452, 6.0, 1.452, 6.0, -0.2845, 6.071, -0.2845, 6.071, -0.2845, 6.0, -0.2845, 6.071, 1.452, 6.0, 1.452, 6.0, 1.452, 6.071, 1.452, 6.071, -0.2845, 6.143, -0.2845, 6.143, -0.2845, 6.071, -0.2845, 6.143, 1.452, 6.071, 1.452, 6.071, 1.452, 6.143, 1.452, 6.143, -0.2845, 6.214, -0.2845, 6.214, -0.2845, 6.143, -0.2845, 6.214, 1.452, 6.143, 1.452, 6.143, 1.452, 6.214, 1.452, 6.214, -0.2845, 6.286, -0.2845, 6.286, -0.2845, 6.214, -0.2845, 6.286, 1.452, 6.214, 1.452, 6.214, 1.452, 6.286, 1.452, 6.286, -0.2845, 6.357, -0.2845, 6.357, -0.2845, 6.286, -0.2845, 6.357, 1.452, 6.286, 1.452, 6.286, 1.452, 6.357, 1.452, 6.357, -0.2845, 6.429, -0.2845, 6.429, -0.2845, 6.357, -0.2845, 6.429, 1.452, 6.357, 1.452, 6.357, 1.452, 6.429, 1.452, 6.429, -0.2845, 6.5, -0.2845, 6.5, -0.2845, 6.429, -0.2845, 6.5, 1.452, 6.429, 1.452, 6.429, 1.452, 6.5, 1.452, 6.5, -0.2845, 6.571, -0.2845, 6.571, -0.2845, 6.5, -0.2845, 6.571, 1.452, 6.5, 1.452, 6.5, 1.452, 6.571, 1.452, 6.571, -0.2845, 6.643, -0.2845, 6.643, -0.2845, 6.571, -0.2845, 6.643, 1.452, 6.571, 1.452, 6.571, 1.452, 6.643, 1.452, 6.643, -0.2845, 6.714, -0.2845, 6.714, -0.2845, 6.643, -0.2845, 6.714, 1.452, 6.643, 1.452, 6.643, 1.452, 6.714, 1.452, 6.714, -0.2845, 6.786, -0.2845, 6.786, -0.2845, 6.714, -0.2845, 6.786, 1.452, 6.714, 1.452, 6.714, 1.452, 6.786, 1.452, 6.786, -0.2845, 6.857, -0.2845, 6.857, -0.2845, 6.786, -0.2845, 6.857, 1.452, 6.786, 1.452, 6.786, 1.452, 6.857, 1.452, 6.857, -0.2845, 6.929, -0.2845, 6.929, -0.2845, 6.857, -0.2845, 6.929, 1.452, 6.857, 1.452, 6.857, 1.452, 6.929, 1.452, 6.929, -0.2845, 7.0, -0.2845, 7.0, -0.2845, 6.929, -0.2845, 7.0, 1.452, 6.929, 1.452, 6.929, 1.452, 7.0, 1.452, 7.0, -0.2845, 7.0, 1.452, 7.0, 1.452, 7.0, -0.2845])
me_cylinder_001.materials.append(mat_wood)
me_cylinder_001.materials.append(mat_string)
me_cylinder_001.materials.append(mat_straps)
me_cylinder_001.materials.append(mat_metal)
me_cylinder_001.materials.append(mat_par)
me_cylinder_001.materials.append(mat_ruby)
me_cylinder_001.materials.append(mat_straps_002)
me_cylinder_001.update()

# ---- objects
ob_bow = bpy.data.objects.new('Bow', me_cylinder_001)

# ---- transforms, parenting, visibility, modifiers, constraints
ob_bow.location = (0.0, 0.0, 0.0)
_m = ob_bow.modifiers.new('Mirror', 'MIRROR')
_m.use_axis = (False, False, True)
_m.use_clip = True

# ---- collection membership
col_collection.objects.link(ob_bow)

# ---- scene / render settings (as saved in the file)
scene.frame_start = 1; scene.frame_end = 250; scene.frame_set(35)
scene.render.engine = 'BLENDER_EEVEE_NEXT'
scene.cycles.sampling_pattern = 'TABULATED_SOBOL'
scene.cycles.use_light_tree = False
scene.view_settings.view_transform = 'Filmic'
bpy.context.view_layer.update()

# ---- added for rendering (the .blend has no active camera and no usable light): camera, sun
cam_auto = bpy.data.cameras.new('AutoCamera')
cam_auto.lens = 50.0
cam_auto.sensor_width = 36.0
cam_auto.clip_end = 1000.0
ob_auto_camera = bpy.data.objects.new('AutoCamera', cam_auto)
scene.collection.objects.link(ob_auto_camera)
ob_auto_camera.location = (25.1772, -29.0642, 20.1418)
ob_auto_camera.rotation_euler = (1.09748, -7.21219e-08, 0.694738)
scene.camera = ob_auto_camera
light_auto_sun = bpy.data.lights.new('AutoSun', 'SUN')
light_auto_sun.energy = 3.0
light_auto_sun.angle = 0.0523599
ob_auto_sun = bpy.data.objects.new('AutoSun', light_auto_sun)
scene.collection.objects.link(ob_auto_sun)
ob_auto_sun.rotation_euler = (0.872665, 0.174533, 0.523599)
bpy.context.view_layer.update()
